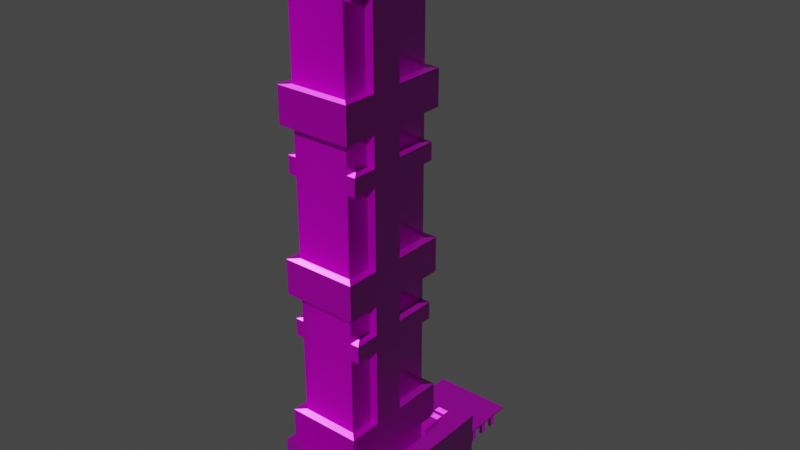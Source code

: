 # Source: Building_05.blend  (saved by Blender 3.0.23; exported with 4.5.12 LTS)
import bpy
from mathutils import Matrix  # noqa: F401  (used for matrix-valued properties, if any)

bpy.ops.wm.read_factory_settings(use_empty=True)
scene = bpy.context.scene
scene.name = 'Scene'

# ---- collections
col_collection = bpy.data.collections.new('Collection'); scene.collection.children.link(col_collection)

# ---- images (referenced by path relative to the original .blend; pixels are not part of the script)
import os
ASSET_DIR = os.environ.get("B2B_ASSET_DIR", "")  # directory of the original .blend (textures are referenced by path, not embedded)
HERE = os.path.dirname(os.path.abspath(__file__))  # packed textures are extracted next to this script under _unpacked/

def load_image(name, relpath, width, height, colorspace="sRGB"):
    """Load a texture the original file referenced (path relative to the .blend, or extracted next to this script)."""
    p = next((c for c in (os.path.join(HERE, relpath), os.path.join(ASSET_DIR, relpath)) if relpath and os.path.exists(c)), "")
    if p:
        img = bpy.data.images.load(p, check_existing=True)
        img.name = name
    else:  # same state as the original file: an image datablock whose file is absent (Cycles renders it pink)
        img = bpy.data.images.new(name, width, height)
        img.source = "FILE"
        img.filepath = "//" + (relpath or name)
    img.colorspace_settings.name = colorspace
    return img
img_textures_05_basecolor_png = load_image('Textures_05_BaseColor.png', 'Textures_05/Textures_05_BaseColor.png', 1024, 1024, 'sRGB')
img_textures_05_metallic_png = load_image('Textures_05_Metallic.png', 'Textures_05/Textures_05_Metallic.png', 1024, 1024, 'Non-Color')
img_textures_05_roughness_png = load_image('Textures_05_Roughness.png', 'Textures_05/Textures_05_Roughness.png', 1024, 1024, 'Non-Color')
img_textures_05_normal_png = load_image('Textures_05_Normal.png', 'Textures_05/Textures_05_Normal.png', 1024, 1024, 'Non-Color')

# ---- materials (node trees are filled in below, after node groups)
mat_m_arnold_building_05 = bpy.data.materials.new('M_Arnold_Building_05')
mat_m_arnold_building_05.use_transparent_shadow = False
mat_m_arnold_building_05.diffuse_color = (1.0, 1.0, 1.0, 1.0)
mat_m_arnold_building_05.roughness = 0.5528

# ---- material node trees
mat_m_arnold_building_05.use_nodes = True; mat_m_arnold_building_05.node_tree.nodes.clear()
_N = mat_m_arnold_building_05.node_tree.nodes; _L = mat_m_arnold_building_05.node_tree.links
n0 = _N.new('ShaderNodeNormalMap'); n0.name = 'Normal Map'; n0.location = (-300, -300)
n0.label = 'Normal/Map'
n1 = _N.new('ShaderNodeTexImage'); n1.name = 'Image Texture'; n1.location = (-480, 626)
n1.image = img_textures_05_basecolor_png
n2 = _N.new('ShaderNodeBsdfPrincipled'); n2.name = 'Principled BSDF'; n2.location = (19, 403)
n2.distribution = 'GGX'
n2.subsurface_method = 'BURLEY'
n2.inputs[3].default_value = 1.45
n2.inputs[27].default_value = (0.0, 0.0, 0.0, 1.0)
n2.inputs[28].default_value = 1.0
n3 = _N.new('ShaderNodeOutputMaterial'); n3.name = 'Material Output'; n3.location = (419, 419)
n4 = _N.new('ShaderNodeTexImage'); n4.name = 'Image Texture.002'; n4.location = (-837, 397)
n4.image = img_textures_05_metallic_png
n5 = _N.new('ShaderNodeTexImage'); n5.name = 'Image Texture.003'; n5.location = (-732, 3)
n5.image = img_textures_05_roughness_png
n6 = _N.new('ShaderNodeTexImage'); n6.name = 'Image Texture.001'; n6.location = (-706, -351)
n6.image = img_textures_05_normal_png
_L.new(n2.outputs[0], n3.inputs[0])
_L.new(n0.outputs[0], n2.inputs[5])
_L.new(n1.outputs[0], n2.inputs[0])
_L.new(n6.outputs[0], n0.inputs[1])
_L.new(n4.outputs[0], n2.inputs[1])
_L.new(n5.outputs[0], n2.inputs[2])
n3.is_active_output = True

# ---- world
world_world = bpy.data.worlds.new('World'); scene.world = world_world
world_world.use_nodes = True; world_world.node_tree.nodes.clear()
_N = world_world.node_tree.nodes; _L = world_world.node_tree.links
n0 = _N.new('ShaderNodeOutputWorld'); n0.name = 'World Output'; n0.location = (300, 300)
n1 = _N.new('ShaderNodeBackground'); n1.name = 'Background'; n1.location = (10, 300)
n1.inputs[0].default_value = (0.05088, 0.05088, 0.05088, 1.0)
_L.new(n1.outputs[0], n0.inputs[0])
n0.is_active_output = True
world_world.color = (0.05088, 0.05088, 0.05088)
world_world.use_sun_shadow = False
world_world.sun_shadow_jitter_overblur = 0.0

# ---- meshes
me_mesh = bpy.data.meshes.new('Mesh')
me_mesh.from_pydata([(2989.0, 3444.0, -130.7), (3147.0, 3444.0, -130.7), (2989.0, 3523.0, -130.7), (3147.0, 3523.0, -130.7), (2989.0, 3523.0, -357.1), (3147.0, 3523.0, -357.1), (2989.0, 3444.0, -357.1), (3147.0, 3444.0, -357.1), (3035.0, 3444.0, -53.6), (3035.0, 3444.0, -97.96), (3035.0, 3473.0, -53.6), (3035.0, 3473.0, -97.96), (2961.0, 3473.0, -53.6), (2961.0, 3473.0, -97.96), (2961.0, 3444.0, -53.6), (2961.0, 3444.0, -97.96), (3035.0, 3444.0, 12.4), (3035.0, 3444.0, -31.96), (3035.0, 3473.0, 12.4), (3035.0, 3473.0, -31.96), (2961.0, 3473.0, 12.4), (2961.0, 3473.0, -31.96), (2961.0, 3444.0, 12.4), (2961.0, 3444.0, -31.96), (2945.0, 3444.0, 12.4), (2945.0, 3444.0, -31.96), (2945.0, 3473.0, 12.4), (2945.0, 3473.0, -31.96), (2871.0, 3473.0, 12.4), (2871.0, 3473.0, -31.96), (2871.0, 3444.0, 12.4), (2871.0, 3444.0, -31.96), (2945.0, 3444.0, -53.6), (2945.0, 3444.0, -97.96), (2945.0, 3473.0, -53.6), (2945.0, 3473.0, -97.96), (2871.0, 3473.0, -53.6), (2871.0, 3473.0, -97.96), (2871.0, 3444.0, -53.6), (2871.0, 3444.0, -97.96), (3193.0, 3444.0, -30.09), (3193.0, 3444.0, 1.003), (3193.0, 3571.0, -30.09), (3193.0, 3571.0, 1.003), (3243.0, 3571.0, -30.09), (3243.0, 3571.0, 1.003), (3243.0, 3444.0, -30.09), (3243.0, 3444.0, 1.003), (3193.0, 3444.0, -88.09), (3193.0, 3444.0, -57.0), (3193.0, 3571.0, -88.09), (3193.0, 3571.0, -57.0), (3243.0, 3571.0, -88.09), (3243.0, 3571.0, -57.0), (3243.0, 3444.0, -88.09), (3243.0, 3444.0, -57.0), (3193.0, 3444.0, -146.1), (3193.0, 3444.0, -115.0), (3193.0, 3571.0, -146.1), (3193.0, 3571.0, -115.0), (3243.0, 3571.0, -146.1), (3243.0, 3571.0, -115.0), (3243.0, 3444.0, -146.1), (3243.0, 3444.0, -115.0), (3193.0, 3444.0, -204.1), (3193.0, 3444.0, -173.0), (3193.0, 3571.0, -204.1), (3193.0, 3571.0, -173.0), (3243.0, 3571.0, -204.1), (3243.0, 3571.0, -173.0), (3243.0, 3444.0, -204.1), (3243.0, 3444.0, -173.0), (3262.0, 3444.0, 56.95), (3192.0, 3444.0, 56.95), (3262.0, 3481.0, 56.95), (3192.0, 3481.0, 56.95), (3262.0, 3481.0, 135.4), (3192.0, 3481.0, 135.4), (3262.0, 3444.0, 135.4), (3192.0, 3444.0, 135.4), (3173.0, 3444.0, 56.95), (3103.0, 3444.0, 56.95), (3173.0, 3481.0, 56.95), (3103.0, 3481.0, 56.95), (3173.0, 3481.0, 135.4), (3103.0, 3481.0, 135.4), (3173.0, 3444.0, 135.4), (3103.0, 3444.0, 135.4), (3084.0, 3444.0, 56.95), (3014.0, 3444.0, 56.95), (3084.0, 3481.0, 56.95), (3014.0, 3481.0, 56.95), (3084.0, 3481.0, 135.4), (3014.0, 3481.0, 135.4), (3084.0, 3444.0, 135.4), (3014.0, 3444.0, 135.4), (3163.0, 331.4, -668.7), (3163.0, 331.4, -624.4), (3163.0, 347.4, -668.7), (3163.0, 347.4, -624.4), (3237.0, 347.4, -668.7), (3237.0, 347.4, -624.4), (3237.0, 331.4, -668.7), (3237.0, 331.4, -624.4), (3163.0, 331.4, -739.7), (3163.0, 331.4, -695.4), (3163.0, 347.4, -739.7), (3163.0, 347.4, -695.4), (3237.0, 347.4, -739.7), (3237.0, 347.4, -695.4), (3237.0, 331.4, -739.7), (3237.0, 331.4, -695.4), (3035.0, 331.4, -739.7), (3035.0, 331.4, -695.4), (3035.0, 347.4, -739.7), (3035.0, 347.4, -695.4), (3109.0, 347.4, -739.7), (3109.0, 347.4, -695.4), (3109.0, 331.4, -739.7), (3109.0, 331.4, -695.4), (2907.0, 331.4, -739.7), (2907.0, 331.4, -695.4), (2907.0, 347.4, -739.7), (2907.0, 347.4, -695.4), (2981.0, 347.4, -739.7), (2981.0, 347.4, -695.4), (2981.0, 331.4, -739.7), (2981.0, 331.4, -695.4), (3035.0, 331.4, -668.7), (3035.0, 331.4, -624.4), (3035.0, 347.4, -668.7), (3035.0, 347.4, -624.4), (3109.0, 347.4, -668.7), (3109.0, 347.4, -624.4), (3109.0, 331.4, -668.7), (3109.0, 331.4, -624.4), (2907.0, 331.4, -668.7), (2907.0, 331.4, -624.4), (2907.0, 347.4, -668.7), (2907.0, 347.4, -624.4), (2981.0, 347.4, -668.7), (2981.0, 347.4, -624.4), (2981.0, 331.4, -668.7), (2981.0, 331.4, -624.4), (3145.0, 331.4, -603.6), (3145.0, 331.4, -474.1), (3145.0, 361.1, -603.6), (3145.0, 361.1, -474.1), (3257.0, 361.1, -603.6), (3257.0, 361.1, -474.1), (3257.0, 331.4, -603.6), (3257.0, 331.4, -474.1), (3017.0, 331.4, -603.6), (3017.0, 331.4, -474.1), (3017.0, 361.1, -603.6), (3017.0, 361.1, -474.1), (3129.0, 361.1, -603.6), (3129.0, 361.1, -474.1), (3129.0, 331.4, -603.6), (3129.0, 331.4, -474.1), (2889.0, 331.4, -603.6), (2889.0, 331.4, -474.1), (2889.0, 361.1, -603.6), (2889.0, 361.1, -474.1), (3001.0, 361.1, -603.6), (3001.0, 361.1, -474.1), (3001.0, 331.4, -603.6), (3001.0, 331.4, -474.1), (3398.0, 147.9, -276.9), (3398.0, 147.9, -363.9), (3398.0, 183.3, -276.9), (3398.0, 183.3, -363.9), (3378.0, 183.3, -276.9), (3378.0, 183.3, -363.9), (3378.0, 147.9, -276.9), (3378.0, 147.9, -363.9), (2999.0, 153.1, 354.9), (3161.0, 153.1, 354.9), (2999.0, 190.1, 354.9), (3161.0, 190.1, 354.9), (2999.0, 190.1, 350.6), (3161.0, 190.1, 350.6), (2999.0, 153.1, 350.6), (3161.0, 153.1, 350.6), (3319.0, 3442.0, 158.9), (3319.0, 3442.0, -112.6), (3319.0, 3485.0, 158.9), (3319.0, 3485.0, -112.6), (3315.0, 3485.0, 161.0), (3315.0, 3485.0, -114.7), (3315.0, 3442.0, 161.0), (3315.0, 3442.0, -114.7), (2813.0, 139.7, -824.4), (3339.0, 139.7, -824.4), (2813.0, 148.3, -824.4), (3339.0, 148.3, -824.4), (2813.0, 148.3, -1237.0), (3339.0, 148.3, -1237.0), (2813.0, 139.7, -1237.0), (3339.0, 139.7, -1237.0), (3291.0, 139.7, -1204.0), (3269.0, 139.7, -1204.0), (3291.0, 7.629e-06, -1204.0), (3269.0, 7.629e-06, -1204.0), (3291.0, 7.629e-06, -1166.0), (3269.0, 7.629e-06, -1166.0), (3291.0, 139.7, -1166.0), (3269.0, 139.7, -1166.0), (3291.0, 139.7, -1100.0), (3269.0, 139.7, -1100.0), (3291.0, 7.629e-06, -1100.0), (3269.0, 7.629e-06, -1100.0), (3291.0, 7.629e-06, -1062.0), (3269.0, 7.629e-06, -1062.0), (3291.0, 139.7, -1062.0), (3269.0, 139.7, -1062.0), (3291.0, 139.7, -995.7), (3269.0, 139.7, -995.7), (3291.0, 7.629e-06, -995.7), (3269.0, 7.629e-06, -995.7), (3291.0, 7.629e-06, -958.3), (3269.0, 7.629e-06, -958.3), (3291.0, 139.7, -958.3), (3269.0, 139.7, -958.3), (3291.0, 139.7, -891.7), (3269.0, 139.7, -891.7), (3291.0, 7.629e-06, -891.7), (3269.0, 7.629e-06, -891.7), (3291.0, 7.629e-06, -854.3), (3269.0, 7.629e-06, -854.3), (3291.0, 139.7, -854.3), (3269.0, 139.7, -854.3), (2878.0, 139.7, -891.7), (2856.0, 139.7, -891.7), (2878.0, 7.629e-06, -891.7), (2856.0, 7.629e-06, -891.7), (2878.0, 7.629e-06, -854.3), (2856.0, 7.629e-06, -854.3), (2878.0, 139.7, -854.3), (2856.0, 139.7, -854.3), (2878.0, 139.7, -995.7), (2856.0, 139.7, -995.7), (2878.0, 7.629e-06, -995.7), (2856.0, 7.629e-06, -995.7), (2878.0, 7.629e-06, -958.3), (2856.0, 7.629e-06, -958.3), (2878.0, 139.7, -958.3), (2856.0, 139.7, -958.3), (2878.0, 139.7, -1100.0), (2856.0, 139.7, -1100.0), (2878.0, 7.629e-06, -1100.0), (2856.0, 7.629e-06, -1100.0), (2878.0, 7.629e-06, -1062.0), (2856.0, 7.629e-06, -1062.0), (2878.0, 139.7, -1062.0), (2856.0, 139.7, -1062.0), (2878.0, 139.7, -1204.0), (2856.0, 139.7, -1204.0), (2878.0, 7.629e-06, -1204.0), (2856.0, 7.629e-06, -1204.0), (2878.0, 7.629e-06, -1166.0), (2856.0, 7.629e-06, -1166.0), (2878.0, 139.7, -1166.0), (2856.0, 139.7, -1166.0), (2775.0, 0.0, 350.6), (3378.0, 0.0, 350.6), (2775.0, 331.4, 350.6), (3378.0, 331.4, 350.6), (2775.0, 331.4, -824.4), (3378.0, 331.4, -824.4), (2775.0, 0.0, -824.4), (3378.0, 0.0, -824.4), (3378.0, 331.4, -261.7), (2775.0, 331.4, -261.7), (2775.0, 0.0, -261.7), (3378.0, 0.0, -261.7), (3378.0, 331.4, 129.9), (2775.0, 331.4, 129.9), (2775.0, 0.0, 129.9), (3378.0, 0.0, 129.9), (2618.0, 0.0, -261.7), (2618.0, 0.0, 129.9), (2618.0, 331.4, 129.9), (2618.0, 331.4, -261.7), (3535.0, 0.0, 129.9), (3535.0, 331.4, 129.9), (3535.0, 0.0, -261.7), (3535.0, 331.4, -261.7), (2838.0, 1245.0, 205.6), (3315.0, 1245.0, 205.6), (2838.0, 1358.0, 205.6), (3315.0, 1358.0, 205.6), (2838.0, 1358.0, -427.4), (3315.0, 1358.0, -427.4), (2838.0, 1245.0, -427.4), (3315.0, 1245.0, -427.4), (2883.0, 1358.0, 144.7), (3269.0, 1358.0, 144.7), (3269.0, 1358.0, -366.5), (2883.0, 1358.0, -366.5), (2903.0, 1245.0, -366.5), (3250.0, 1245.0, -366.5), (3250.0, 1245.0, 144.7), (2903.0, 1245.0, 144.7), (2891.0, 331.2, 205.6), (3261.0, 331.2, 205.6), (2891.0, 1245.0, 205.6), (3261.0, 1245.0, 205.6), (2891.0, 1245.0, -427.4), (3261.0, 1245.0, -427.4), (2891.0, 331.2, -427.4), (3261.0, 331.2, -427.4), (3261.0, 1245.0, -152.3), (2891.0, 1245.0, -152.3), (2891.0, 331.2, -152.3), (3261.0, 331.2, -152.3), (3261.0, 1245.0, 49.93), (2891.0, 1245.0, 49.93), (2891.0, 331.2, 49.93), (3261.0, 331.2, 49.93), (3261.0, 744.1, 49.93), (3261.0, 744.1, 205.6), (2891.0, 744.1, 205.6), (2891.0, 744.1, 49.93), (2891.0, 744.1, -152.3), (2891.0, 744.1, -427.4), (3261.0, 744.1, -427.4), (3261.0, 744.1, -152.3), (3261.0, 518.7, 49.93), (3261.0, 518.7, 205.6), (2891.0, 518.7, 205.6), (2891.0, 518.7, 49.93), (2891.0, 518.7, -152.3), (2891.0, 518.7, -427.4), (3261.0, 518.7, -427.4), (3261.0, 518.7, -152.3), (2838.0, 331.4, -152.1), (2838.0, 331.4, 49.75), (2838.0, 518.9, 49.75), (2838.0, 518.9, -152.1), (3315.0, 518.9, -152.1), (3315.0, 518.9, 49.75), (3315.0, 331.4, 49.75), (3315.0, 331.4, -152.1), (2838.0, 744.0, 49.75), (2838.0, 744.0, -152.1), (2838.0, 1245.0, 49.75), (2838.0, 1245.0, -152.1), (3315.0, 744.0, 49.75), (3315.0, 1245.0, 49.75), (3315.0, 744.0, -152.1), (3315.0, 1245.0, -152.1), (3315.0, 518.9, 259.5), (3315.0, 744.0, 259.5), (2838.0, 518.9, 259.5), (2838.0, 744.0, 259.5), (2838.0, 518.9, -481.3), (2838.0, 744.0, -481.3), (3315.0, 744.0, -481.3), (3315.0, 518.9, -481.3), (2838.0, 2272.0, 205.6), (3315.0, 2272.0, 205.6), (2838.0, 2384.0, 205.6), (3315.0, 2384.0, 205.6), (2838.0, 2384.0, -427.4), (3315.0, 2384.0, -427.4), (2838.0, 2272.0, -427.4), (3315.0, 2272.0, -427.4), (2883.0, 2384.0, 144.7), (3269.0, 2384.0, 144.7), (3269.0, 2384.0, -366.5), (2883.0, 2384.0, -366.5), (2903.0, 2272.0, -366.5), (3250.0, 2272.0, -366.5), (3250.0, 2272.0, 144.7), (2903.0, 2272.0, 144.7), (2891.0, 1358.0, 205.6), (3261.0, 1358.0, 205.6), (2891.0, 2272.0, 205.6), (3261.0, 2272.0, 205.6), (2891.0, 2272.0, -427.4), (3261.0, 2272.0, -427.4), (2891.0, 1358.0, -427.4), (3261.0, 1358.0, -427.4), (3261.0, 2272.0, -152.3), (2891.0, 2272.0, -152.3), (2891.0, 1358.0, -152.3), (3261.0, 1358.0, -152.3), (3261.0, 2272.0, 49.93), (2891.0, 2272.0, 49.93), (2891.0, 1358.0, 49.93), (3261.0, 1358.0, 49.93), (3261.0, 1771.0, 49.93), (3261.0, 1771.0, 205.6), (2891.0, 1771.0, 205.6), (2891.0, 1771.0, 49.93), (2891.0, 1771.0, -152.3), (2891.0, 1771.0, -427.4), (3261.0, 1771.0, -427.4), (3261.0, 1771.0, -152.3), (3261.0, 1545.0, 49.93), (3261.0, 1545.0, 205.6), (2891.0, 1545.0, 205.6), (2891.0, 1545.0, 49.93), (2891.0, 1545.0, -152.3), (2891.0, 1545.0, -427.4), (3261.0, 1545.0, -427.4), (3261.0, 1545.0, -152.3), (2838.0, 1358.0, -152.1), (2838.0, 1358.0, 49.75), (2838.0, 1545.0, 49.75), (2838.0, 1545.0, -152.1), (3315.0, 1545.0, -152.1), (3315.0, 1545.0, 49.75), (3315.0, 1358.0, 49.75), (3315.0, 1358.0, -152.1), (2838.0, 1770.0, 49.75), (2838.0, 1770.0, -152.1), (2838.0, 2272.0, 49.75), (2838.0, 2272.0, -152.1), (3315.0, 1770.0, 49.75), (3315.0, 2272.0, 49.75), (3315.0, 1770.0, -152.1), (3315.0, 2272.0, -152.1), (3315.0, 1545.0, 259.5), (3315.0, 1770.0, 259.5), (2838.0, 1545.0, 259.5), (2838.0, 1770.0, 259.5), (2838.0, 1545.0, -481.3), (2838.0, 1770.0, -481.3), (3315.0, 1770.0, -481.3), (3315.0, 1545.0, -481.3), (2838.0, 3298.0, 205.6), (3315.0, 3298.0, 205.6), (2838.0, 3411.0, 205.6), (3315.0, 3411.0, 205.6), (2838.0, 3411.0, -427.4), (3315.0, 3411.0, -427.4), (2838.0, 3298.0, -427.4), (3315.0, 3298.0, -427.4), (2883.0, 3411.0, 144.7), (3269.0, 3411.0, 144.7), (3269.0, 3411.0, -366.5), (2883.0, 3411.0, -366.5), (2903.0, 3298.0, -366.5), (3250.0, 3298.0, -366.5), (3250.0, 3298.0, 144.7), (2903.0, 3298.0, 144.7), (2891.0, 2384.0, 205.6), (3261.0, 2384.0, 205.6), (2891.0, 3298.0, 205.6), (3261.0, 3298.0, 205.6), (2891.0, 3298.0, -427.4), (3261.0, 3298.0, -427.4), (2891.0, 2384.0, -427.4), (3261.0, 2384.0, -427.4), (3261.0, 3298.0, -152.3), (2891.0, 3298.0, -152.3), (2891.0, 2384.0, -152.3), (3261.0, 2384.0, -152.3), (3261.0, 3298.0, 49.93), (2891.0, 3298.0, 49.93), (2891.0, 2384.0, 49.93), (3261.0, 2384.0, 49.93), (3261.0, 2797.0, 49.93), (3261.0, 2797.0, 205.6), (2891.0, 2797.0, 205.6), (2891.0, 2797.0, 49.93), (2891.0, 2797.0, -152.3), (2891.0, 2797.0, -427.4), (3261.0, 2797.0, -427.4), (3261.0, 2797.0, -152.3), (3261.0, 2572.0, 49.93), (3261.0, 2572.0, 205.6), (2891.0, 2572.0, 205.6), (2891.0, 2572.0, 49.93), (2891.0, 2572.0, -152.3), (2891.0, 2572.0, -427.4), (3261.0, 2572.0, -427.4), (3261.0, 2572.0, -152.3), (2838.0, 2384.0, -152.1), (2838.0, 2384.0, 49.75), (2838.0, 2572.0, 49.75), (2838.0, 2572.0, -152.1), (3315.0, 2572.0, -152.1), (3315.0, 2572.0, 49.75), (3315.0, 2384.0, 49.75), (3315.0, 2384.0, -152.1), (2838.0, 2797.0, 49.75), (2838.0, 2797.0, -152.1), (2838.0, 3298.0, 49.75), (2838.0, 3298.0, -152.1), (3315.0, 2797.0, 49.75), (3315.0, 3298.0, 49.75), (3315.0, 2797.0, -152.1), (3315.0, 3298.0, -152.1), (3315.0, 2572.0, 259.5), (3315.0, 2797.0, 259.5), (2838.0, 2572.0, 259.5), (2838.0, 2797.0, 259.5), (2838.0, 2572.0, -481.3), (2838.0, 2797.0, -481.3), (3315.0, 2797.0, -481.3), (3315.0, 2572.0, -481.3), (2838.0, 3411.0, 205.6), (3315.0, 3411.0, 205.6), (2838.0, 3523.0, 205.6), (3315.0, 3523.0, 205.6), (2838.0, 3523.0, -427.4), (3315.0, 3523.0, -427.4), (2838.0, 3411.0, -427.4), (3315.0, 3411.0, -427.4), (2850.0, 3523.0, 192.7), (3301.0, 3523.0, 192.7), (3301.0, 3523.0, -414.5), (2850.0, 3523.0, -414.5), (2850.0, 3444.0, 192.7), (3301.0, 3444.0, 192.7), (3301.0, 3444.0, -414.5), (2850.0, 3444.0, -414.5)], [], [(0, 1, 3, 2), (2, 3, 5, 4), (4, 5, 7, 6), (1, 7, 5, 3), (6, 0, 2, 4), (8, 9, 11, 10), (10, 11, 13, 12), (12, 13, 15, 14), (9, 15, 13, 11), (14, 8, 10, 12), (16, 17, 19, 18), (18, 19, 21, 20), (20, 21, 23, 22), (17, 23, 21, 19), (22, 16, 18, 20), (24, 25, 27, 26), (26, 27, 29, 28), (28, 29, 31, 30), (25, 31, 29, 27), (30, 24, 26, 28), (32, 33, 35, 34), (34, 35, 37, 36), (36, 37, 39, 38), (33, 39, 37, 35), (38, 32, 34, 36), (40, 41, 43, 42), (42, 43, 45, 44), (44, 45, 47, 46), (41, 47, 45, 43), (46, 40, 42, 44), (48, 49, 51, 50), (50, 51, 53, 52), (52, 53, 55, 54), (49, 55, 53, 51), (54, 48, 50, 52), (56, 57, 59, 58), (58, 59, 61, 60), (60, 61, 63, 62), (57, 63, 61, 59), (62, 56, 58, 60), (64, 65, 67, 66), (66, 67, 69, 68), (68, 69, 71, 70), (65, 71, 69, 67), (70, 64, 66, 68), (72, 73, 75, 74), (74, 75, 77, 76), (76, 77, 79, 78), (73, 79, 77, 75), (78, 72, 74, 76), (80, 81, 83, 82), (82, 83, 85, 84), (84, 85, 87, 86), (81, 87, 85, 83), (86, 80, 82, 84), (88, 89, 91, 90), (90, 91, 93, 92), (92, 93, 95, 94), (89, 95, 93, 91), (94, 88, 90, 92), (96, 97, 99, 98), (98, 99, 101, 100), (100, 101, 103, 102), (97, 103, 101, 99), (102, 96, 98, 100), (104, 105, 107, 106), (106, 107, 109, 108), (108, 109, 111, 110), (105, 111, 109, 107), (110, 104, 106, 108), (112, 113, 115, 114), (114, 115, 117, 116), (116, 117, 119, 118), (113, 119, 117, 115), (118, 112, 114, 116), (120, 121, 123, 122), (122, 123, 125, 124), (124, 125, 127, 126), (121, 127, 125, 123), (126, 120, 122, 124), (128, 129, 131, 130), (130, 131, 133, 132), (132, 133, 135, 134), (129, 135, 133, 131), (134, 128, 130, 132), (136, 137, 139, 138), (138, 139, 141, 140), (140, 141, 143, 142), (137, 143, 141, 139), (142, 136, 138, 140), (144, 145, 147, 146), (146, 147, 149, 148), (148, 149, 151, 150), (145, 151, 149, 147), (150, 144, 146, 148), (152, 153, 155, 154), (154, 155, 157, 156), (156, 157, 159, 158), (153, 159, 157, 155), (158, 152, 154, 156), (160, 161, 163, 162), (162, 163, 165, 164), (164, 165, 167, 166), (161, 167, 165, 163), (166, 160, 162, 164), (168, 169, 171, 170), (170, 171, 173, 172), (174, 175, 169, 168), (169, 175, 173, 171), (174, 168, 170, 172), (176, 177, 179, 178), (178, 179, 181, 180), (182, 183, 177, 176), (177, 183, 181, 179), (182, 176, 178, 180), (184, 185, 187, 186), (186, 187, 189, 188), (190, 191, 185, 184), (185, 191, 189, 187), (190, 184, 186, 188), (194, 195, 197, 196), (196, 197, 199, 198), (198, 199, 193, 192), (193, 199, 197, 195), (198, 192, 194, 196), (200, 202, 203, 201), (204, 206, 207, 205), (201, 203, 205, 207), (206, 204, 202, 200), (208, 210, 211, 209), (212, 214, 215, 213), (209, 211, 213, 215), (214, 212, 210, 208), (216, 218, 219, 217), (220, 222, 223, 221), (217, 219, 221, 223), (222, 220, 218, 216), (224, 226, 227, 225), (228, 230, 231, 229), (225, 227, 229, 231), (230, 228, 226, 224), (232, 234, 235, 233), (236, 238, 239, 237), (233, 235, 237, 239), (238, 236, 234, 232), (240, 242, 243, 241), (244, 246, 247, 245), (241, 243, 245, 247), (246, 244, 242, 240), (248, 250, 251, 249), (252, 254, 255, 253), (249, 251, 253, 255), (254, 252, 250, 248), (256, 258, 259, 257), (260, 262, 263, 261), (257, 259, 261, 263), (262, 260, 258, 256), (264, 265, 267, 266), (266, 267, 276, 277), (268, 269, 271, 270), (265, 279, 276, 267), (278, 264, 266, 277), (273, 272, 269, 268), (270, 274, 273, 268), (272, 275, 271, 269), (277, 276, 272, 273), (280, 281, 282, 283), (285, 284, 286, 287), (278, 277, 282, 281), (277, 273, 283, 282), (273, 274, 280, 283), (276, 279, 284, 285), (275, 272, 287, 286), (272, 276, 285, 287), (288, 289, 291, 290), (292, 293, 295, 294), (289, 295, 293, 291), (294, 288, 290, 292), (290, 291, 297, 296), (291, 293, 298, 297), (293, 292, 299, 298), (292, 290, 296, 299), (294, 295, 301, 300), (295, 289, 302, 301), (289, 288, 303, 302), (288, 294, 300, 303), (304, 305, 329, 330), (333, 334, 311, 310), (305, 319, 328, 329), (318, 304, 330, 331), (310, 314, 332, 333), (335, 315, 311, 334), (336, 337, 338, 339), (340, 341, 342, 343), (321, 320, 316, 307), (322, 321, 307, 306), (323, 322, 306, 317), (345, 344, 346, 347), (325, 324, 313, 308), (308, 309, 326, 325), (312, 327, 326, 309), (349, 348, 350, 351), (352, 341, 348, 353), (354, 352, 353, 355), (338, 354, 355, 344), (339, 338, 344, 345), (356, 339, 345, 357), (357, 358, 359, 356), (350, 340, 359, 358), (350, 348, 341, 340), (318, 331, 338, 337), (332, 314, 336, 339), (328, 319, 342, 341), (315, 335, 340, 343), (323, 317, 346, 344), (313, 324, 345, 347), (316, 320, 348, 349), (327, 312, 351, 350), (329, 328, 341, 352), (320, 321, 353, 348), (330, 329, 352, 354), (321, 322, 355, 353), (331, 330, 354, 338), (322, 323, 344, 355), (333, 332, 339, 356), (324, 325, 357, 345), (325, 326, 358, 357), (334, 333, 356, 359), (335, 334, 359, 340), (326, 327, 350, 358), (360, 361, 363, 362), (364, 365, 367, 366), (361, 367, 365, 363), (366, 360, 362, 364), (362, 363, 369, 368), (363, 365, 370, 369), (365, 364, 371, 370), (364, 362, 368, 371), (366, 367, 373, 372), (367, 361, 374, 373), (361, 360, 375, 374), (360, 366, 372, 375), (376, 377, 401, 402), (405, 406, 383, 382), (377, 391, 400, 401), (390, 376, 402, 403), (382, 386, 404, 405), (407, 387, 383, 406), (408, 409, 410, 411), (412, 413, 414, 415), (393, 392, 388, 379), (394, 393, 379, 378), (395, 394, 378, 389), (417, 416, 418, 419), (397, 396, 385, 380), (380, 381, 398, 397), (384, 399, 398, 381), (421, 420, 422, 423), (424, 413, 420, 425), (426, 424, 425, 427), (410, 426, 427, 416), (411, 410, 416, 417), (428, 411, 417, 429), (429, 430, 431, 428), (422, 412, 431, 430), (422, 420, 413, 412), (390, 403, 410, 409), (404, 386, 408, 411), (400, 391, 414, 413), (387, 407, 412, 415), (395, 389, 418, 416), (385, 396, 417, 419), (388, 392, 420, 421), (399, 384, 423, 422), (401, 400, 413, 424), (392, 393, 425, 420), (402, 401, 424, 426), (393, 394, 427, 425), (403, 402, 426, 410), (394, 395, 416, 427), (405, 404, 411, 428), (396, 397, 429, 417), (397, 398, 430, 429), (406, 405, 428, 431), (407, 406, 431, 412), (398, 399, 422, 430), (432, 433, 435, 434), (436, 437, 439, 438), (433, 439, 437, 435), (438, 432, 434, 436), (434, 435, 441, 440), (435, 437, 442, 441), (437, 436, 443, 442), (436, 434, 440, 443), (438, 439, 445, 444), (439, 433, 446, 445), (433, 432, 447, 446), (432, 438, 444, 447), (448, 449, 473, 474), (477, 478, 455, 454), (449, 463, 472, 473), (462, 448, 474, 475), (454, 458, 476, 477), (479, 459, 455, 478), (480, 481, 482, 483), (484, 485, 486, 487), (465, 464, 460, 451), (466, 465, 451, 450), (467, 466, 450, 461), (489, 488, 490, 491), (469, 468, 457, 452), (452, 453, 470, 469), (456, 471, 470, 453), (493, 492, 494, 495), (496, 485, 492, 497), (498, 496, 497, 499), (482, 498, 499, 488), (483, 482, 488, 489), (500, 483, 489, 501), (501, 502, 503, 500), (494, 484, 503, 502), (494, 492, 485, 484), (462, 475, 482, 481), (476, 458, 480, 483), (472, 463, 486, 485), (459, 479, 484, 487), (467, 461, 490, 488), (457, 468, 489, 491), (460, 464, 492, 493), (471, 456, 495, 494), (473, 472, 485, 496), (464, 465, 497, 492), (474, 473, 496, 498), (465, 466, 499, 497), (475, 474, 498, 482), (466, 467, 488, 499), (477, 476, 483, 500), (468, 469, 501, 489), (469, 470, 502, 501), (478, 477, 500, 503), (479, 478, 503, 484), (470, 471, 494, 502), (504, 505, 507, 506), (516, 517, 518, 519), (508, 509, 511, 510), (505, 511, 509, 507), (510, 504, 506, 508), (506, 507, 513, 512), (507, 509, 514, 513), (509, 508, 515, 514), (508, 506, 512, 515), (512, 513, 517, 516), (513, 514, 518, 517), (514, 515, 519, 518), (515, 512, 516, 519)])
me_mesh.polygons.foreach_set('use_smooth', [True] * 355)
_k = set([(0, 2), (1, 3), (2, 3), (2, 4), (3, 5), (4, 5), (4, 6), (5, 7), (8, 10), (9, 11), (10, 11), (10, 12), (11, 13), (12, 13), (12, 14), (13, 15), (16, 18), (17, 19), (18, 19), (18, 20), (19, 21), (20, 21), (20, 22), (21, 23), (24, 26), (25, 27), (26, 27), (26, 28), (27, 29), (28, 29), (28, 30), (29, 31), (32, 34), (33, 35), (34, 35), (34, 36), (35, 37), (36, 37), (36, 38), (37, 39), (40, 42), (41, 43), (42, 43), (42, 44), (43, 45), (44, 45), (44, 46), (45, 47), (48, 50), (49, 51), (50, 51), (50, 52), (51, 53), (52, 53), (52, 54), (53, 55), (56, 58), (57, 59), (58, 59), (58, 60), (59, 61), (60, 61), (60, 62), (61, 63), (64, 66), (65, 67), (66, 67), (66, 68), (67, 69), (68, 69), (68, 70), (69, 71), (72, 74), (73, 75), (74, 75), (74, 76), (75, 77), (76, 77), (76, 78), (77, 79), (80, 82), (81, 83), (82, 83), (82, 84), (83, 85), (84, 85), (84, 86), (85, 87), (88, 90), (89, 91), (90, 91), (90, 92), (91, 93), (92, 93), (92, 94), (93, 95), (96, 98), (97, 99), (98, 99), (98, 100), (99, 101), (100, 101), (100, 102), (101, 103), (104, 106), (105, 107), (106, 107), (106, 108), (107, 109), (108, 109), (108, 110), (109, 111), (112, 114), (113, 115), (114, 115), (114, 116), (115, 117), (116, 117), (116, 118), (117, 119), (120, 122), (121, 123), (122, 123), (122, 124), (123, 125), (124, 125), (124, 126), (125, 127), (128, 130), (129, 131), (130, 131), (130, 132), (131, 133), (132, 133), (132, 134), (133, 135), (136, 138), (137, 139), (138, 139), (138, 140), (139, 141), (140, 141), (140, 142), (141, 143), (144, 146), (145, 147), (146, 147), (146, 148), (147, 149), (148, 149), (148, 150), (149, 151), (152, 154), (153, 155), (154, 155), (154, 156), (155, 157), (156, 157), (156, 158), (157, 159), (160, 162), (161, 163), (162, 163), (162, 164), (163, 165), (164, 165), (164, 166), (165, 167), (168, 169), (168, 170), (168, 174), (169, 171), (169, 175), (170, 171), (170, 172), (171, 173), (176, 177), (176, 178), (176, 182), (177, 179), (177, 183), (178, 179), (178, 180), (179, 181), (184, 185), (184, 186), (184, 190), (185, 187), (185, 191), (186, 187), (186, 188), (187, 189), (192, 198), (193, 199), (194, 196), (195, 197), (196, 197), (196, 198), (197, 199), (198, 199), (200, 202), (201, 203), (204, 206), (205, 207), (208, 210), (209, 211), (212, 214), (213, 215), (216, 218), (217, 219), (220, 222), (221, 223), (224, 226), (225, 227), (228, 230), (229, 231), (232, 234), (233, 235), (236, 238), (237, 239), (240, 242), (241, 243), (244, 246), (245, 247), (248, 250), (249, 251), (252, 254), (253, 255), (256, 258), (257, 259), (260, 262), (261, 263), (264, 266), (265, 267), (266, 267), (266, 277), (267, 276), (268, 269), (268, 270), (268, 273), (269, 271), (269, 272), (272, 275), (272, 287), (273, 274), (273, 283), (276, 279), (276, 285), (277, 278), (277, 282), (280, 283), (281, 282), (282, 283), (284, 285), (285, 287), (286, 287), (288, 289), (288, 290), (288, 294), (289, 291), (289, 295), (290, 291), (290, 292), (291, 293), (292, 293), (292, 294), (293, 295), (294, 295), (304, 330), (305, 329), (306, 322), (307, 321), (308, 325), (309, 326), (310, 333), (311, 334), (312, 327), (313, 324), (314, 332), (315, 335), (316, 320), (317, 323), (318, 331), (319, 328), (320, 321), (320, 348), (321, 322), (322, 323), (323, 344), (324, 325), (324, 345), (325, 326), (326, 327), (327, 350), (328, 329), (328, 341), (329, 330), (330, 331), (331, 338), (332, 333), (332, 339), (333, 334), (334, 335), (335, 340), (336, 339), (337, 338), (338, 354), (339, 356), (340, 343), (340, 359), (341, 342), (341, 352), (344, 346), (344, 355), (345, 347), (345, 357), (348, 349), (348, 353), (350, 351), (350, 358), (352, 353), (352, 354), (353, 355), (354, 355), (356, 357), (356, 359), (357, 358), (358, 359), (360, 361), (360, 362), (360, 366), (361, 363), (361, 367), (362, 363), (362, 364), (363, 365), (364, 365), (364, 366), (365, 367), (366, 367), (376, 402), (377, 401), (378, 394), (379, 393), (380, 397), (381, 398), (382, 405), (383, 406), (384, 399), (385, 396), (386, 404), (387, 407), (388, 392), (389, 395), (390, 403), (391, 400), (392, 393), (392, 420), (393, 394), (394, 395), (395, 416), (396, 397), (396, 417), (397, 398), (398, 399), (399, 422), (400, 401), (400, 413), (401, 402), (402, 403), (403, 410), (404, 405), (404, 411), (405, 406), (406, 407), (407, 412), (408, 411), (409, 410), (410, 426), (411, 428), (412, 415), (412, 431), (413, 414), (413, 424), (416, 418), (416, 427), (417, 419), (417, 429), (420, 421), (420, 425), (422, 423), (422, 430), (424, 425), (424, 426), (425, 427), (426, 427), (428, 429), (428, 431), (429, 430), (430, 431), (432, 433), (432, 434), (432, 438), (433, 435), (433, 439), (434, 435), (434, 436), (435, 437), (436, 437), (436, 438), (437, 439), (438, 439), (448, 474), (449, 473), (450, 466), (451, 465), (452, 469), (453, 470), (454, 477), (455, 478), (456, 471), (457, 468), (458, 476), (459, 479), (460, 464), (461, 467), (462, 475), (463, 472), (464, 465), (464, 492), (465, 466), (466, 467), (467, 488), (468, 469), (468, 489), (469, 470), (470, 471), (471, 494), (472, 473), (472, 485), (473, 474), (474, 475), (475, 482), (476, 477), (476, 483), (477, 478), (478, 479), (479, 484), (480, 483), (481, 482), (482, 498), (483, 500), (484, 487), (484, 503), (485, 486), (485, 496), (488, 490), (488, 499), (489, 491), (489, 501), (492, 493), (492, 497), (494, 495), (494, 502), (496, 497), (496, 498), (497, 499), (498, 499), (500, 501), (500, 503), (501, 502), (502, 503), (504, 506), (505, 507), (506, 507), (506, 508), (507, 509), (508, 509), (508, 510), (509, 511), (512, 513), (512, 515), (512, 516), (513, 514), (513, 517), (514, 515), (514, 518), (515, 519), (516, 517), (516, 519), (517, 518), (518, 519)])
me_mesh.attributes.new('sharp_edge', 'BOOLEAN', 'EDGE').data.foreach_set('value', [ (min(e.vertices), max(e.vertices)) in _k for e in me_mesh.edges])
_uv = me_mesh.uv_layers.new(name='map1')
_uv.uv.foreach_set('vector', [0.8221, 0.2653, 0.8894, 0.2653, 0.8894, 0.2833, 0.8221, 0.2833, 0.8733, 0.3642, 0.8733, 0.297, 0.9696, 0.297, 0.9696, 0.3642, 0.8894, 0.2833, 0.8221, 0.2833, 0.8221, 0.2653, 0.8894, 0.2653, 0.8894, 0.2653, 0.9856, 0.2653, 0.9856, 0.2833, 0.8894, 0.2833, 0.8894, 0.2653, 0.9856, 0.2653, 0.9856, 0.2833, 0.8894, 0.2833, 0.8967, 0.7599, 0.9604, 0.7599, 0.9604, 0.7791, 0.8967, 0.7791, 0.8286, 0.8529, 0.8286, 0.7892, 0.9346, 0.7892, 0.9346, 0.8529, 0.9604, 0.7791, 0.8967, 0.7791, 0.8967, 0.7599, 0.9604, 0.7599, 0.7908, 0.7599, 0.8967, 0.7599, 0.8967, 0.7791, 0.7908, 0.7791, 0.7908, 0.7599, 0.8967, 0.7599, 0.8967, 0.7791, 0.7908, 0.7791, 0.8967, 0.7599, 0.9604, 0.7599, 0.9604, 0.7791, 0.8967, 0.7791, 0.8286, 0.8529, 0.8286, 0.7892, 0.9346, 0.7892, 0.9346, 0.8529, 0.9604, 0.7791, 0.8967, 0.7791, 0.8967, 0.7599, 0.9604, 0.7599, 0.7908, 0.7599, 0.8967, 0.7599, 0.8967, 0.7791, 0.7908, 0.7791, 0.7908, 0.7599, 0.8967, 0.7599, 0.8967, 0.7791, 0.7908, 0.7791, 0.8967, 0.7599, 0.9604, 0.7599, 0.9604, 0.7791, 0.8967, 0.7791, 0.8286, 0.8529, 0.8286, 0.7892, 0.9346, 0.7892, 0.9346, 0.8529, 0.9604, 0.7791, 0.8967, 0.7791, 0.8967, 0.7599, 0.9604, 0.7599, 0.7908, 0.7599, 0.8967, 0.7599, 0.8967, 0.7791, 0.7908, 0.7791, 0.7908, 0.7599, 0.8967, 0.7599, 0.8967, 0.7791, 0.7908, 0.7791, 0.8967, 0.7599, 0.9604, 0.7599, 0.9604, 0.7791, 0.8967, 0.7791, 0.8286, 0.8529, 0.8286, 0.7892, 0.9346, 0.7892, 0.9346, 0.8529, 0.9604, 0.7791, 0.8967, 0.7791, 0.8967, 0.7599, 0.9604, 0.7599, 0.7908, 0.7599, 0.8967, 0.7599, 0.8967, 0.7791, 0.7908, 0.7791, 0.7908, 0.7599, 0.8967, 0.7599, 0.8967, 0.7791, 0.7908, 0.7791, 0.9287, 0.6194, 0.9615, 0.6194, 0.9615, 0.6909, 0.9287, 0.6909, 0.8763, 0.7255, 0.8763, 0.6926, 0.9297, 0.6926, 0.9297, 0.7255, 0.9615, 0.6909, 0.9287, 0.6909, 0.9287, 0.6194, 0.9615, 0.6194, 0.8753, 0.6194, 0.9287, 0.6194, 0.9287, 0.6909, 0.8753, 0.6909, 0.8753, 0.6194, 0.9287, 0.6194, 0.9287, 0.6909, 0.8753, 0.6909, 0.9287, 0.6194, 0.9615, 0.6194, 0.9615, 0.6909, 0.9287, 0.6909, 0.8763, 0.7255, 0.8763, 0.6926, 0.9297, 0.6926, 0.9297, 0.7255, 0.9615, 0.6909, 0.9287, 0.6909, 0.9287, 0.6194, 0.9615, 0.6194, 0.8753, 0.6194, 0.9287, 0.6194, 0.9287, 0.6909, 0.8753, 0.6909, 0.8753, 0.6194, 0.9287, 0.6194, 0.9287, 0.6909, 0.8753, 0.6909, 0.9287, 0.6194, 0.9615, 0.6194, 0.9615, 0.6909, 0.9287, 0.6909, 0.8763, 0.7255, 0.8763, 0.6926, 0.9297, 0.6926, 0.9297, 0.7255, 0.9615, 0.6909, 0.9287, 0.6909, 0.9287, 0.6194, 0.9615, 0.6194, 0.8753, 0.6194, 0.9287, 0.6194, 0.9287, 0.6909, 0.8753, 0.6909, 0.8753, 0.6194, 0.9287, 0.6194, 0.9287, 0.6909, 0.8753, 0.6909, 0.9287, 0.6194, 0.9615, 0.6194, 0.9615, 0.6909, 0.9287, 0.6909, 0.8763, 0.7255, 0.8763, 0.6926, 0.9297, 0.6926, 0.9297, 0.7255, 0.9615, 0.6909, 0.9287, 0.6909, 0.9287, 0.6194, 0.9615, 0.6194, 0.8753, 0.6194, 0.9287, 0.6194, 0.9287, 0.6909, 0.8753, 0.6909, 0.8753, 0.6194, 0.9287, 0.6194, 0.9287, 0.6909, 0.8753, 0.6909, 0.9099, 0.8813, 0.9772, 0.8813, 0.9772, 0.8991, 0.9099, 0.8991, 0.9456, 0.9131, 0.9456, 0.9804, 0.8336, 0.9804, 0.8336, 0.9131, 0.9772, 0.8991, 0.9099, 0.8991, 0.9099, 0.8813, 0.9772, 0.8813, 0.798, 0.8813, 0.9099, 0.8813, 0.9099, 0.8991, 0.798, 0.8991, 0.7979, 0.8813, 0.9099, 0.8813, 0.9099, 0.8991, 0.7979, 0.8991, 0.9099, 0.8813, 0.9772, 0.8813, 0.9772, 0.8991, 0.9099, 0.8991, 0.9456, 0.9131, 0.9456, 0.9804, 0.8336, 0.9804, 0.8336, 0.9131, 0.9772, 0.8991, 0.9099, 0.8991, 0.9099, 0.8813, 0.9772, 0.8813, 0.798, 0.8813, 0.9099, 0.8813, 0.9099, 0.8991, 0.798, 0.8991, 0.7979, 0.8813, 0.9099, 0.8813, 0.9099, 0.8991, 0.7979, 0.8991, 0.9099, 0.8813, 0.9772, 0.8813, 0.9772, 0.8991, 0.9099, 0.8991, 0.9456, 0.9131, 0.9456, 0.9804, 0.8336, 0.9804, 0.8336, 0.9131, 0.9772, 0.8991, 0.9099, 0.8991, 0.9099, 0.8813, 0.9772, 0.8813, 0.798, 0.8813, 0.9099, 0.8813, 0.9099, 0.8991, 0.798, 0.8991, 0.7979, 0.8813, 0.9099, 0.8813, 0.9099, 0.8991, 0.7979, 0.8991, 0.9175, 0.3873, 0.9848, 0.3873, 0.9848, 0.4003, 0.9175, 0.4003, 0.8387, 0.4807, 0.8387, 0.4134, 0.9507, 0.4134, 0.9507, 0.4807, 0.9848, 0.4003, 0.9175, 0.4003, 0.9175, 0.3873, 0.9848, 0.3873, 0.8055, 0.3873, 0.9175, 0.3873, 0.9175, 0.4003, 0.8055, 0.4003, 0.8055, 0.3873, 0.9175, 0.3873, 0.9175, 0.4003, 0.8055, 0.4003, 0.9175, 0.3873, 0.9848, 0.3873, 0.9848, 0.4003, 0.9175, 0.4003, 0.8387, 0.4807, 0.8387, 0.4134, 0.9507, 0.4134, 0.9507, 0.4807, 0.9848, 0.4003, 0.9175, 0.4003, 0.9175, 0.3873, 0.9848, 0.3873, 0.8055, 0.3873, 0.9175, 0.3873, 0.9175, 0.4003, 0.8055, 0.4003, 0.8055, 0.3873, 0.9175, 0.3873, 0.9175, 0.4003, 0.8055, 0.4003, 0.9175, 0.3873, 0.9848, 0.3873, 0.9848, 0.4003, 0.9175, 0.4003, 0.8387, 0.4807, 0.8387, 0.4134, 0.9507, 0.4134, 0.9507, 0.4807, 0.9848, 0.4003, 0.9175, 0.4003, 0.9175, 0.3873, 0.9848, 0.3873, 0.8055, 0.3873, 0.9175, 0.3873, 0.9175, 0.4003, 0.8055, 0.4003, 0.8055, 0.3873, 0.9175, 0.3873, 0.9175, 0.4003, 0.8055, 0.4003, 0.9175, 0.3873, 0.9848, 0.3873, 0.9848, 0.4003, 0.9175, 0.4003, 0.8387, 0.4807, 0.8387, 0.4134, 0.9507, 0.4134, 0.9507, 0.4807, 0.9848, 0.4003, 0.9175, 0.4003, 0.9175, 0.3873, 0.9848, 0.3873, 0.8055, 0.3873, 0.9175, 0.3873, 0.9175, 0.4003, 0.8055, 0.4003, 0.8055, 0.3873, 0.9175, 0.3873, 0.9175, 0.4003, 0.8055, 0.4003, 0.9175, 0.3873, 0.9848, 0.3873, 0.9848, 0.4003, 0.9175, 0.4003, 0.8387, 0.4807, 0.8387, 0.4134, 0.9507, 0.4134, 0.9507, 0.4807, 0.9848, 0.4003, 0.9175, 0.4003, 0.9175, 0.3873, 0.9848, 0.3873, 0.8055, 0.3873, 0.9175, 0.3873, 0.9175, 0.4003, 0.8055, 0.4003, 0.8055, 0.3873, 0.9175, 0.3873, 0.9175, 0.4003, 0.8055, 0.4003, 0.9175, 0.3873, 0.9848, 0.3873, 0.9848, 0.4003, 0.9175, 0.4003, 0.8387, 0.4807, 0.8387, 0.4134, 0.9507, 0.4134, 0.9507, 0.4807, 0.9848, 0.4003, 0.9175, 0.4003, 0.9175, 0.3873, 0.9848, 0.3873, 0.8055, 0.3873, 0.9175, 0.3873, 0.9175, 0.4003, 0.8055, 0.4003, 0.8055, 0.3873, 0.9175, 0.3873, 0.9175, 0.4003, 0.8055, 0.4003, 0.8739, 0.1465, 0.9619, 0.1465, 0.9619, 0.1604, 0.8739, 0.1604, 0.8688, 0.1741, 0.9569, 0.1741, 0.9569, 0.2503, 0.8688, 0.2503, 0.9619, 0.1604, 0.8738, 0.1604, 0.8738, 0.1465, 0.9619, 0.1465, 0.7976, 0.1465, 0.8738, 0.1465, 0.8738, 0.1604, 0.7976, 0.1604, 0.7976, 0.1465, 0.8739, 0.1465, 0.8739, 0.1604, 0.7976, 0.1604, 0.8739, 0.1465, 0.9619, 0.1465, 0.9619, 0.1604, 0.8739, 0.1604, 0.8688, 0.1741, 0.9569, 0.1741, 0.9569, 0.2503, 0.8688, 0.2503, 0.9619, 0.1604, 0.8738, 0.1604, 0.8738, 0.1465, 0.9619, 0.1465, 0.7976, 0.1465, 0.8738, 0.1465, 0.8738, 0.1604, 0.7976, 0.1604, 0.7976, 0.1465, 0.8739, 0.1465, 0.8739, 0.1604, 0.7976, 0.1604, 0.8739, 0.1465, 0.9619, 0.1465, 0.9619, 0.1604, 0.8739, 0.1604, 0.8688, 0.1741, 0.9569, 0.1741, 0.9569, 0.2503, 0.8688, 0.2503, 0.9619, 0.1604, 0.8738, 0.1604, 0.8738, 0.1465, 0.9619, 0.1465, 0.7976, 0.1465, 0.8738, 0.1465, 0.8738, 0.1604, 0.7976, 0.1604, 0.7976, 0.1465, 0.8739, 0.1465, 0.8739, 0.1604, 0.7976, 0.1604, 0.8636, 0.5446, 0.9743, 0.5446, 0.9743, 0.5897, 0.8636, 0.5897, 0.9401, 0.5287, 0.8294, 0.5287, 0.8294, 0.5028, 0.9401, 0.5028, 0.8293, 0.5028, 0.9401, 0.5028, 0.9401, 0.5287, 0.8293, 0.5287, 0.9401, 0.5287, 0.9401, 0.5028, 0.9852, 0.5028, 0.9852, 0.5287, 0.9852, 0.5028, 0.9852, 0.5287, 0.9401, 0.5287, 0.9401, 0.5028, 0.789, 0.08832, 0.9471, 0.08832, 0.9471, 0.1246, 0.789, 0.1246, 0.789, 0.1246, 0.9471, 0.1246, 0.9471, 0.1288, 0.789, 0.1288, 0.789, 0.0841, 0.9471, 0.0841, 0.9471, 0.08832, 0.789, 0.08832, 0.9471, 0.08832, 0.9514, 0.08832, 0.9514, 0.1246, 0.9471, 0.1246, 0.7848, 0.08832, 0.789, 0.08832, 0.789, 0.1246, 0.7848, 0.1246, 0.7234, 0.02539, 0.966, 0.02539, 0.966, 0.06372, 0.7234, 0.06372, 0.7234, 0.06372, 0.966, 0.06372, 0.9601, 0.06742, 0.7293, 0.06742, 0.7215, 0.02157, 0.9679, 0.02157, 0.966, 0.02539, 0.7234, 0.02539, 0.966, 0.02539, 0.9688, 0.02523, 0.9651, 0.07028, 0.966, 0.06372, 0.7209, 0.02507, 0.7234, 0.02539, 0.7234, 0.06372, 0.7209, 0.064, 0.6992, 0.3579, 0.6992, 0.2446, 0.7881, 0.2446, 0.7881, 0.3579, 0.7881, 0.3579, 0.7881, 0.2446, 0.7899, 0.2446, 0.7899, 0.3579, 0.5956, 0.3585, 0.5956, 0.2453, 0.6844, 0.2453, 0.6844, 0.3585, 0.6992, 0.2428, 0.7881, 0.2428, 0.7881, 0.2446, 0.6992, 0.2446, 0.7881, 0.3597, 0.6992, 0.3597, 0.6992, 0.3579, 0.7881, 0.3579, 0.7603, 0.6634, 0.7603, 0.6106, 0.7524, 0.6106, 0.7524, 0.6634, 0.7734, 0.6106, 0.7734, 0.6634, 0.7813, 0.6634, 0.7813, 0.6106, 0.7524, 0.6634, 0.7524, 0.6106, 0.7392, 0.6106, 0.7392, 0.6634, 0.7734, 0.6634, 0.7734, 0.6106, 0.7603, 0.6106, 0.7603, 0.6634, 0.7603, 0.6634, 0.7603, 0.6106, 0.7524, 0.6106, 0.7524, 0.6634, 0.7734, 0.6106, 0.7734, 0.6634, 0.7813, 0.6634, 0.7813, 0.6106, 0.7524, 0.6634, 0.7524, 0.6106, 0.7392, 0.6106, 0.7392, 0.6634, 0.7734, 0.6634, 0.7734, 0.6106, 0.7603, 0.6106, 0.7603, 0.6634, 0.7603, 0.6634, 0.7603, 0.6106, 0.7524, 0.6106, 0.7524, 0.6634, 0.7734, 0.6106, 0.7734, 0.6634, 0.7813, 0.6634, 0.7813, 0.6106, 0.7524, 0.6634, 0.7524, 0.6106, 0.7392, 0.6106, 0.7392, 0.6634, 0.7734, 0.6634, 0.7734, 0.6106, 0.7603, 0.6106, 0.7603, 0.6634, 0.7603, 0.6634, 0.7603, 0.6106, 0.7524, 0.6106, 0.7524, 0.6634, 0.7734, 0.6106, 0.7734, 0.6634, 0.7813, 0.6634, 0.7813, 0.6106, 0.7524, 0.6634, 0.7524, 0.6106, 0.7392, 0.6106, 0.7392, 0.6634, 0.7734, 0.6634, 0.7734, 0.6106, 0.7603, 0.6106, 0.7603, 0.6634, 0.7603, 0.6634, 0.7603, 0.6106, 0.7524, 0.6106, 0.7524, 0.6634, 0.7734, 0.6106, 0.7734, 0.6634, 0.7813, 0.6634, 0.7813, 0.6106, 0.7524, 0.6634, 0.7524, 0.6106, 0.7392, 0.6106, 0.7392, 0.6634, 0.7734, 0.6634, 0.7734, 0.6106, 0.7603, 0.6106, 0.7603, 0.6634, 0.7603, 0.6634, 0.7603, 0.6106, 0.7524, 0.6106, 0.7524, 0.6634, 0.7734, 0.6106, 0.7734, 0.6634, 0.7813, 0.6634, 0.7813, 0.6106, 0.7524, 0.6634, 0.7524, 0.6106, 0.7392, 0.6106, 0.7392, 0.6634, 0.7734, 0.6634, 0.7734, 0.6106, 0.7603, 0.6106, 0.7603, 0.6634, 0.7603, 0.6634, 0.7603, 0.6106, 0.7524, 0.6106, 0.7524, 0.6634, 0.7734, 0.6106, 0.7734, 0.6634, 0.7813, 0.6634, 0.7813, 0.6106, 0.7524, 0.6634, 0.7524, 0.6106, 0.7392, 0.6106, 0.7392, 0.6634, 0.7734, 0.6634, 0.7734, 0.6106, 0.7603, 0.6106, 0.7603, 0.6634, 0.7603, 0.6634, 0.7603, 0.6106, 0.7524, 0.6106, 0.7524, 0.6634, 0.7734, 0.6106, 0.7734, 0.6634, 0.7813, 0.6634, 0.7813, 0.6106, 0.7524, 0.6634, 0.7524, 0.6106, 0.7392, 0.6106, 0.7392, 0.6634, 0.7734, 0.6634, 0.7734, 0.6106, 0.7603, 0.6106, 0.7603, 0.6634, 0.2539, 0.04352, 0.399, 0.04352, 0.399, 0.1233, 0.2539, 0.1233, 0.03618, 0.6141, 0.03618, 0.469, 0.08928, 0.469, 0.08928, 0.6141, 0.6221, 0.5524, 0.477, 0.5524, 0.477, 0.4727, 0.6221, 0.4727, 0.399, 0.04352, 0.4521, 0.04352, 0.4521, 0.1233, 0.399, 0.1233, 0.2008, 0.04352, 0.2539, 0.04352, 0.2539, 0.1233, 0.2008, 0.1233, 0.1835, 0.6141, 0.1835, 0.469, 0.3189, 0.469, 0.3189, 0.6141, 0.6221, 0.4727, 0.7575, 0.4727, 0.7575, 0.5524, 0.6221, 0.5524, 0.3416, 0.5524, 0.3416, 0.4727, 0.477, 0.4727, 0.477, 0.5524, 0.08928, 0.6141, 0.08928, 0.469, 0.1835, 0.469, 0.1835, 0.6141, 0.6487, 0.144, 0.7429, 0.144, 0.7429, 0.2237, 0.6487, 0.2237, 0.6487, 0.2237, 0.6487, 0.144, 0.7429, 0.144, 0.7429, 0.2237, 0.7807, 0.144, 0.7807, 0.2237, 0.7429, 0.2237, 0.7429, 0.144, 0.08928, 0.6141, 0.1835, 0.6141, 0.1835, 0.6518, 0.08928, 0.6518, 0.6109, 0.2237, 0.6109, 0.144, 0.6487, 0.144, 0.6487, 0.2237, 0.6109, 0.2237, 0.6109, 0.144, 0.6487, 0.144, 0.6487, 0.2237, 0.7807, 0.144, 0.7807, 0.2237, 0.7429, 0.2237, 0.7429, 0.144, 0.1835, 0.469, 0.08928, 0.469, 0.08928, 0.4312, 0.1835, 0.4312, 0.03243, 0.7807, 0.2258, 0.7807, 0.2258, 0.8262, 0.03243, 0.8262, 0.2258, 0.8262, 0.03243, 0.8262, 0.03243, 0.7807, 0.2258, 0.7807, 0.2258, 0.7807, 0.4821, 0.7807, 0.4821, 0.8262, 0.2258, 0.8262, 0.2258, 0.7807, 0.4821, 0.7807, 0.4821, 0.8262, 0.2258, 0.8262, 0.03243, 0.8262, 0.2258, 0.8262, 0.2072, 0.8509, 0.05103, 0.8509, 0.2258, 0.8262, 0.4821, 0.8262, 0.4574, 0.8448, 0.2504, 0.8448, 0.03243, 0.8262, 0.2258, 0.8262, 0.2072, 0.8509, 0.05103, 0.8509, 0.2258, 0.8262, 0.4821, 0.8262, 0.4574, 0.8448, 0.2504, 0.8448, 0.2258, 0.7807, 0.03243, 0.7807, 0.05876, 0.756, 0.1994, 0.756, 0.4821, 0.7807, 0.2258, 0.7807, 0.2504, 0.7544, 0.4574, 0.7544, 0.2258, 0.7807, 0.03243, 0.7807, 0.05876, 0.756, 0.1994, 0.756, 0.4821, 0.7807, 0.2258, 0.7807, 0.2504, 0.7544, 0.4574, 0.7544, 0.09548, 0.6599, 0.1937, 0.6599, 0.1937, 0.7097, 0.09548, 0.7097, 0.4219, 0.7087, 0.3237, 0.7087, 0.3237, 0.6589, 0.4219, 0.6589, 0.1937, 0.6599, 0.235, 0.6599, 0.235, 0.7097, 0.1937, 0.7097, 0.05414, 0.6599, 0.09548, 0.6599, 0.09548, 0.7097, 0.05413, 0.7097, 0.4219, 0.6589, 0.4949, 0.6589, 0.4949, 0.7087, 0.4219, 0.7087, 0.2506, 0.7087, 0.2506, 0.6589, 0.3237, 0.6589, 0.3237, 0.7087, 0.4949, 0.1189, 0.5467, 0.1189, 0.5467, 0.1752, 0.4949, 0.1752, 0.1254, 0.1723, 0.07363, 0.1723, 0.07363, 0.1142, 0.1254, 0.1142, 0.6477, 0.5742, 0.6891, 0.5742, 0.6891, 0.7074, 0.6477, 0.7074, 0.5495, 0.5742, 0.6477, 0.5742, 0.6477, 0.7074, 0.5495, 0.7074, 0.5082, 0.5742, 0.5495, 0.5742, 0.5495, 0.7074, 0.5082, 0.7074, 0.4949, 0.2329, 0.5467, 0.2329, 0.5467, 0.3764, 0.4949, 0.3764, 0.351, 0.2569, 0.4241, 0.2569, 0.4241, 0.39, 0.351, 0.39, 0.351, 0.39, 0.2528, 0.39, 0.2528, 0.2569, 0.351, 0.2569, 0.1797, 0.39, 0.1797, 0.2569, 0.2528, 0.2569, 0.2528, 0.39, 0.07363, 0.3708, 0.07337, 0.2307, 0.1254, 0.2307, 0.1254, 0.3708, 0.01696, 0.1723, 0.07363, 0.1723, 0.07337, 0.2307, 0.01696, 0.2307, 0.2361, 0.1698, 0.363, 0.1698, 0.363, 0.2296, 0.2361, 0.2296, 0.5467, 0.1752, 0.5983, 0.1752, 0.5983, 0.2329, 0.5467, 0.2329, 0.4949, 0.1752, 0.5467, 0.1752, 0.5467, 0.2329, 0.4949, 0.2329, 0.4001, 0.1752, 0.4949, 0.1752, 0.4949, 0.2329, 0.4001, 0.2329, 0.363, 0.2296, 0.2361, 0.2296, 0.2361, 0.1698, 0.363, 0.1698, 0.1254, 0.2307, 0.1254, 0.1723, 0.2129, 0.1723, 0.2129, 0.2307, 0.1254, 0.2307, 0.07337, 0.2307, 0.07363, 0.1723, 0.1254, 0.1723, 0.5596, 0.1189, 0.5596, 0.1752, 0.5467, 0.1752, 0.5467, 0.1189, 0.485, 0.1756, 0.485, 0.1189, 0.4949, 0.1189, 0.4949, 0.1752, 0.06034, 0.1726, 0.06034, 0.1142, 0.07363, 0.1142, 0.07363, 0.1723, 0.1364, 0.1142, 0.1364, 0.172, 0.1254, 0.1723, 0.1254, 0.1142, 0.5593, 0.2329, 0.5593, 0.3764, 0.5467, 0.3764, 0.5467, 0.2329, 0.4768, 0.3764, 0.4768, 0.2333, 0.4949, 0.2329, 0.4949, 0.3764, 0.06073, 0.3708, 0.06073, 0.2306, 0.07337, 0.2307, 0.07363, 0.3708, 0.1423, 0.2307, 0.1423, 0.3708, 0.1254, 0.3708, 0.1254, 0.2307, 0.01696, 0.1605, 0.07393, 0.1605, 0.07363, 0.1723, 0.01696, 0.1723, 0.07342, 0.2414, 0.02582, 0.2414, 0.01696, 0.2307, 0.07337, 0.2307, 0.2505, 0.1555, 0.3487, 0.1555, 0.363, 0.1698, 0.2361, 0.1698, 0.3487, 0.2439, 0.2505, 0.2439, 0.2361, 0.2296, 0.363, 0.2296, 0.5469, 0.1637, 0.5983, 0.1637, 0.5983, 0.1752, 0.5467, 0.1752, 0.5983, 0.2434, 0.5468, 0.2434, 0.5467, 0.2329, 0.5983, 0.2329, 0.4099, 0.1611, 0.4949, 0.1611, 0.4949, 0.1752, 0.4001, 0.1752, 0.4948, 0.2465, 0.4119, 0.2465, 0.4001, 0.2329, 0.4949, 0.2329, 0.3487, 0.2439, 0.2505, 0.2439, 0.2361, 0.2296, 0.363, 0.2296, 0.2505, 0.1555, 0.3487, 0.1555, 0.363, 0.1698, 0.2361, 0.1698, 0.1252, 0.1581, 0.2129, 0.1581, 0.2129, 0.1723, 0.1254, 0.1723, 0.2035, 0.2423, 0.1254, 0.2423, 0.1254, 0.2307, 0.2129, 0.2307, 0.03243, 0.7807, 0.2258, 0.7807, 0.2258, 0.8262, 0.03243, 0.8262, 0.2258, 0.8262, 0.03243, 0.8262, 0.03243, 0.7807, 0.2258, 0.7807, 0.2258, 0.7807, 0.4821, 0.7807, 0.4821, 0.8262, 0.2258, 0.8262, 0.2258, 0.7807, 0.4821, 0.7807, 0.4821, 0.8262, 0.2258, 0.8262, 0.03243, 0.8262, 0.2258, 0.8262, 0.2072, 0.8509, 0.05103, 0.8509, 0.2258, 0.8262, 0.4821, 0.8262, 0.4574, 0.8448, 0.2504, 0.8448, 0.03243, 0.8262, 0.2258, 0.8262, 0.2072, 0.8509, 0.05103, 0.8509, 0.2258, 0.8262, 0.4821, 0.8262, 0.4574, 0.8448, 0.2504, 0.8448, 0.2258, 0.7807, 0.03243, 0.7807, 0.05876, 0.756, 0.1994, 0.756, 0.4821, 0.7807, 0.2258, 0.7807, 0.2504, 0.7544, 0.4574, 0.7544, 0.2258, 0.7807, 0.03243, 0.7807, 0.05876, 0.756, 0.1994, 0.756, 0.4821, 0.7807, 0.2258, 0.7807, 0.2504, 0.7544, 0.4574, 0.7544, 0.09548, 0.6599, 0.1937, 0.6599, 0.1937, 0.7097, 0.09548, 0.7097, 0.4219, 0.7087, 0.3237, 0.7087, 0.3237, 0.6589, 0.4219, 0.6589, 0.1937, 0.6599, 0.235, 0.6599, 0.235, 0.7097, 0.1937, 0.7097, 0.05414, 0.6599, 0.09548, 0.6599, 0.09548, 0.7097, 0.05413, 0.7097, 0.4219, 0.6589, 0.4949, 0.6589, 0.4949, 0.7087, 0.4219, 0.7087, 0.2506, 0.7087, 0.2506, 0.6589, 0.3237, 0.6589, 0.3237, 0.7087, 0.4949, 0.1189, 0.5467, 0.1189, 0.5467, 0.1752, 0.4949, 0.1752, 0.1254, 0.1723, 0.07363, 0.1723, 0.07363, 0.1142, 0.1254, 0.1142, 0.6477, 0.5742, 0.6891, 0.5742, 0.6891, 0.7074, 0.6477, 0.7074, 0.5495, 0.5742, 0.6477, 0.5742, 0.6477, 0.7074, 0.5495, 0.7074, 0.5082, 0.5742, 0.5495, 0.5742, 0.5495, 0.7074, 0.5082, 0.7074, 0.4949, 0.2329, 0.5467, 0.2329, 0.5467, 0.3764, 0.4949, 0.3764, 0.351, 0.2569, 0.4241, 0.2569, 0.4241, 0.39, 0.351, 0.39, 0.351, 0.39, 0.2528, 0.39, 0.2528, 0.2569, 0.351, 0.2569, 0.1797, 0.39, 0.1797, 0.2569, 0.2528, 0.2569, 0.2528, 0.39, 0.07363, 0.3708, 0.07337, 0.2307, 0.1254, 0.2307, 0.1254, 0.3708, 0.01696, 0.1723, 0.07363, 0.1723, 0.07337, 0.2307, 0.01696, 0.2307, 0.2361, 0.1698, 0.363, 0.1698, 0.363, 0.2296, 0.2361, 0.2296, 0.5467, 0.1752, 0.5983, 0.1752, 0.5983, 0.2329, 0.5467, 0.2329, 0.4949, 0.1752, 0.5467, 0.1752, 0.5467, 0.2329, 0.4949, 0.2329, 0.4001, 0.1752, 0.4949, 0.1752, 0.4949, 0.2329, 0.4001, 0.2329, 0.363, 0.2296, 0.2361, 0.2296, 0.2361, 0.1698, 0.363, 0.1698, 0.1254, 0.2307, 0.1254, 0.1723, 0.2129, 0.1723, 0.2129, 0.2307, 0.1254, 0.2307, 0.07337, 0.2307, 0.07363, 0.1723, 0.1254, 0.1723, 0.5596, 0.1189, 0.5596, 0.1752, 0.5467, 0.1752, 0.5467, 0.1189, 0.485, 0.1756, 0.485, 0.1189, 0.4949, 0.1189, 0.4949, 0.1752, 0.06034, 0.1726, 0.06034, 0.1142, 0.07363, 0.1142, 0.07363, 0.1723, 0.1364, 0.1142, 0.1364, 0.172, 0.1254, 0.1723, 0.1254, 0.1142, 0.5593, 0.2329, 0.5593, 0.3764, 0.5467, 0.3764, 0.5467, 0.2329, 0.4768, 0.3764, 0.4768, 0.2333, 0.4949, 0.2329, 0.4949, 0.3764, 0.06073, 0.3708, 0.06073, 0.2306, 0.07337, 0.2307, 0.07363, 0.3708, 0.1423, 0.2307, 0.1423, 0.3708, 0.1254, 0.3708, 0.1254, 0.2307, 0.01696, 0.1605, 0.07393, 0.1605, 0.07363, 0.1723, 0.01696, 0.1723, 0.07342, 0.2414, 0.02582, 0.2414, 0.01696, 0.2307, 0.07337, 0.2307, 0.2505, 0.1555, 0.3487, 0.1555, 0.363, 0.1698, 0.2361, 0.1698, 0.3487, 0.2439, 0.2505, 0.2439, 0.2361, 0.2296, 0.363, 0.2296, 0.5469, 0.1637, 0.5983, 0.1637, 0.5983, 0.1752, 0.5467, 0.1752, 0.5983, 0.2434, 0.5468, 0.2434, 0.5467, 0.2329, 0.5983, 0.2329, 0.4099, 0.1611, 0.4949, 0.1611, 0.4949, 0.1752, 0.4001, 0.1752, 0.4948, 0.2465, 0.4119, 0.2465, 0.4001, 0.2329, 0.4949, 0.2329, 0.3487, 0.2439, 0.2505, 0.2439, 0.2361, 0.2296, 0.363, 0.2296, 0.2505, 0.1555, 0.3487, 0.1555, 0.363, 0.1698, 0.2361, 0.1698, 0.1252, 0.1581, 0.2129, 0.1581, 0.2129, 0.1723, 0.1254, 0.1723, 0.2035, 0.2423, 0.1254, 0.2423, 0.1254, 0.2307, 0.2129, 0.2307, 0.03243, 0.7807, 0.2258, 0.7807, 0.2258, 0.8262, 0.03243, 0.8262, 0.2258, 0.8262, 0.03243, 0.8262, 0.03243, 0.7807, 0.2258, 0.7807, 0.2258, 0.7807, 0.4821, 0.7807, 0.4821, 0.8262, 0.2258, 0.8262, 0.2258, 0.7807, 0.4821, 0.7807, 0.4821, 0.8262, 0.2258, 0.8262, 0.03243, 0.8262, 0.2258, 0.8262, 0.2072, 0.8509, 0.05103, 0.8509, 0.2258, 0.8262, 0.4821, 0.8262, 0.4574, 0.8448, 0.2504, 0.8448, 0.03243, 0.8262, 0.2258, 0.8262, 0.2072, 0.8509, 0.05103, 0.8509, 0.2258, 0.8262, 0.4821, 0.8262, 0.4574, 0.8448, 0.2504, 0.8448, 0.2258, 0.7807, 0.03243, 0.7807, 0.05876, 0.756, 0.1994, 0.756, 0.4821, 0.7807, 0.2258, 0.7807, 0.2504, 0.7544, 0.4574, 0.7544, 0.2258, 0.7807, 0.03243, 0.7807, 0.05876, 0.756, 0.1994, 0.756, 0.4821, 0.7807, 0.2258, 0.7807, 0.2504, 0.7544, 0.4574, 0.7544, 0.09548, 0.6599, 0.1937, 0.6599, 0.1937, 0.7097, 0.09548, 0.7097, 0.4219, 0.7087, 0.3237, 0.7087, 0.3237, 0.6589, 0.4219, 0.6589, 0.1937, 0.6599, 0.235, 0.6599, 0.235, 0.7097, 0.1937, 0.7097, 0.05414, 0.6599, 0.09548, 0.6599, 0.09548, 0.7097, 0.05413, 0.7097, 0.4219, 0.6589, 0.4949, 0.6589, 0.4949, 0.7087, 0.4219, 0.7087, 0.2506, 0.7087, 0.2506, 0.6589, 0.3237, 0.6589, 0.3237, 0.7087, 0.4949, 0.1189, 0.5467, 0.1189, 0.5467, 0.1752, 0.4949, 0.1752, 0.1254, 0.1723, 0.07363, 0.1723, 0.07363, 0.1142, 0.1254, 0.1142, 0.6477, 0.5742, 0.6891, 0.5742, 0.6891, 0.7074, 0.6477, 0.7074, 0.5495, 0.5742, 0.6477, 0.5742, 0.6477, 0.7074, 0.5495, 0.7074, 0.5082, 0.5742, 0.5495, 0.5742, 0.5495, 0.7074, 0.5082, 0.7074, 0.4949, 0.2329, 0.5467, 0.2329, 0.5467, 0.3764, 0.4949, 0.3764, 0.351, 0.2569, 0.4241, 0.2569, 0.4241, 0.39, 0.351, 0.39, 0.351, 0.39, 0.2528, 0.39, 0.2528, 0.2569, 0.351, 0.2569, 0.1797, 0.39, 0.1797, 0.2569, 0.2528, 0.2569, 0.2528, 0.39, 0.07363, 0.3708, 0.07337, 0.2307, 0.1254, 0.2307, 0.1254, 0.3708, 0.01696, 0.1723, 0.07363, 0.1723, 0.07337, 0.2307, 0.01696, 0.2307, 0.2361, 0.1698, 0.363, 0.1698, 0.363, 0.2296, 0.2361, 0.2296, 0.5467, 0.1752, 0.5983, 0.1752, 0.5983, 0.2329, 0.5467, 0.2329, 0.4949, 0.1752, 0.5467, 0.1752, 0.5467, 0.2329, 0.4949, 0.2329, 0.4001, 0.1752, 0.4949, 0.1752, 0.4949, 0.2329, 0.4001, 0.2329, 0.363, 0.2296, 0.2361, 0.2296, 0.2361, 0.1698, 0.363, 0.1698, 0.1254, 0.2307, 0.1254, 0.1723, 0.2129, 0.1723, 0.2129, 0.2307, 0.1254, 0.2307, 0.07337, 0.2307, 0.07363, 0.1723, 0.1254, 0.1723, 0.5596, 0.1189, 0.5596, 0.1752, 0.5467, 0.1752, 0.5467, 0.1189, 0.485, 0.1756, 0.485, 0.1189, 0.4949, 0.1189, 0.4949, 0.1752, 0.06034, 0.1726, 0.06034, 0.1142, 0.07363, 0.1142, 0.07363, 0.1723, 0.1364, 0.1142, 0.1364, 0.172, 0.1254, 0.1723, 0.1254, 0.1142, 0.5593, 0.2329, 0.5593, 0.3764, 0.5467, 0.3764, 0.5467, 0.2329, 0.4768, 0.3764, 0.4768, 0.2333, 0.4949, 0.2329, 0.4949, 0.3764, 0.06073, 0.3708, 0.06073, 0.2306, 0.07337, 0.2307, 0.07363, 0.3708, 0.1423, 0.2307, 0.1423, 0.3708, 0.1254, 0.3708, 0.1254, 0.2307, 0.01696, 0.1605, 0.07393, 0.1605, 0.07363, 0.1723, 0.01696, 0.1723, 0.07342, 0.2414, 0.02582, 0.2414, 0.01696, 0.2307, 0.07337, 0.2307, 0.2505, 0.1555, 0.3487, 0.1555, 0.363, 0.1698, 0.2361, 0.1698, 0.3487, 0.2439, 0.2505, 0.2439, 0.2361, 0.2296, 0.363, 0.2296, 0.5469, 0.1637, 0.5983, 0.1637, 0.5983, 0.1752, 0.5467, 0.1752, 0.5983, 0.2434, 0.5468, 0.2434, 0.5467, 0.2329, 0.5983, 0.2329, 0.4099, 0.1611, 0.4949, 0.1611, 0.4949, 0.1752, 0.4001, 0.1752, 0.4948, 0.2465, 0.4119, 0.2465, 0.4001, 0.2329, 0.4949, 0.2329, 0.3487, 0.2439, 0.2505, 0.2439, 0.2361, 0.2296, 0.363, 0.2296, 0.2505, 0.1555, 0.3487, 0.1555, 0.363, 0.1698, 0.2361, 0.1698, 0.1252, 0.1581, 0.2129, 0.1581, 0.2129, 0.1723, 0.1254, 0.1723, 0.2035, 0.2423, 0.1254, 0.2423, 0.1254, 0.2307, 0.2129, 0.2307, 0.02368, 0.8665, 0.222, 0.8665, 0.222, 0.9132, 0.02368, 0.9132, 0.5269, 0.9545, 0.5269, 0.7674, 0.7791, 0.7674, 0.7791, 0.9545, 0.222, 0.9132, 0.02368, 0.9132, 0.02368, 0.8665, 0.222, 0.8665, 0.222, 0.8665, 0.4849, 0.8665, 0.4849, 0.9132, 0.222, 0.9132, 0.222, 0.8665, 0.4849, 0.8665, 0.4849, 0.9132, 0.222, 0.9132, 0.02368, 0.9132, 0.222, 0.9132, 0.2162, 0.9185, 0.02907, 0.9185, 0.222, 0.9132, 0.4849, 0.9132, 0.4796, 0.919, 0.2273, 0.919, 0.02368, 0.9132, 0.222, 0.9132, 0.2166, 0.9185, 0.02948, 0.9185, 0.222, 0.9132, 0.4849, 0.9132, 0.4796, 0.9186, 0.2273, 0.9186, 0.02907, 0.9185, 0.2162, 0.9185, 0.2162, 0.9513, 0.02907, 0.9513, 0.2273, 0.919, 0.4796, 0.919, 0.4796, 0.9518, 0.2273, 0.9518, 0.02948, 0.9185, 0.2166, 0.9185, 0.2166, 0.9513, 0.02948, 0.9513, 0.2273, 0.9186, 0.4796, 0.9186, 0.4796, 0.9513, 0.2273, 0.9513])
me_mesh.materials.append(mat_m_arnold_building_05)
me_mesh.use_remesh_fix_poles = True
me_mesh.use_remesh_preserve_attributes = False
me_mesh.update()
me_mesh.normals_split_custom_set([tuple(v) for v in zip(*[iter([0.0, 0.0, 1.0, 0.0, 0.0, 1.0, 0.0, 0.0, 1.0, 0.0, 0.0, 1.0, 0.0, 1.0, 0.0, 0.0, 1.0, 0.0, 0.0, 1.0, 0.0, 0.0, 1.0, 0.0, 0.0, 0.0, -1.0, 0.0, 0.0, -1.0, 0.0, 0.0, -1.0, 0.0, 0.0, -1.0, 1.0, 0.0, 0.0, 1.0, 0.0, 0.0, 1.0, 0.0, 0.0, 1.0, 0.0, 0.0, -1.0, 0.0, 0.0, -1.0, 0.0, 0.0, -1.0, 0.0, 0.0, -1.0, 0.0, 0.0, 1.0, 0.0, 0.0, 1.0, 0.0, 0.0, 1.0, 0.0, 0.0, 1.0, 0.0, 0.0, 0.0, 1.0, 0.0, 0.0, 1.0, 0.0, 0.0, 1.0, 0.0, 0.0, 1.0, 0.0, -1.0, 0.0, 0.0, -1.0, 0.0, 0.0, -1.0, 0.0, 0.0, -1.0, 0.0, 0.0, 0.0, 0.0, -1.0, 0.0, 0.0, -1.0, 0.0, 0.0, -1.0, 0.0, 0.0, -1.0, 0.0, 0.0, 1.0, 0.0, 0.0, 1.0, 0.0, 0.0, 1.0, 0.0, 0.0, 1.0, 1.0, 0.0, 0.0, 1.0, 0.0, 0.0, 1.0, 0.0, 0.0, 1.0, 0.0, 0.0, 0.0, 1.0, 0.0, 0.0, 1.0, 0.0, 0.0, 1.0, 0.0, 0.0, 1.0, 0.0, -1.0, 0.0, 0.0, -1.0, 0.0, 0.0, -1.0, 0.0, 0.0, -1.0, 0.0, 0.0, 0.0, 0.0, -1.0, 0.0, 0.0, -1.0, 0.0, 0.0, -1.0, 0.0, 0.0, -1.0, 0.0, 0.0, 1.0, 0.0, 0.0, 1.0, 0.0, 0.0, 1.0, 0.0, 0.0, 1.0, 1.0, 0.0, 0.0, 1.0, 0.0, 0.0, 1.0, 0.0, 0.0, 1.0, 0.0, 0.0, 0.0, 1.0, 0.0, 0.0, 1.0, 0.0, 0.0, 1.0, 0.0, 0.0, 1.0, 0.0, -1.0, 0.0, 0.0, -1.0, 0.0, 0.0, -1.0, 0.0, 0.0, -1.0, 0.0, 0.0, 0.0, 0.0, -1.0, 0.0, 0.0, -1.0, 0.0, 0.0, -1.0, 0.0, 0.0, -1.0, 0.0, 0.0, 1.0, 0.0, 0.0, 1.0, 0.0, 0.0, 1.0, 0.0, 0.0, 1.0, 1.0, 0.0, 0.0, 1.0, 0.0, 0.0, 1.0, 0.0, 0.0, 1.0, 0.0, 0.0, 0.0, 1.0, 0.0, 0.0, 1.0, 0.0, 0.0, 1.0, 0.0, 0.0, 1.0, 0.0, -1.0, 0.0, 0.0, -1.0, 0.0, 0.0, -1.0, 0.0, 0.0, -1.0, 0.0, 0.0, 0.0, 0.0, -1.0, 0.0, 0.0, -1.0, 0.0, 0.0, -1.0, 0.0, 0.0, -1.0, 0.0, 0.0, 1.0, 0.0, 0.0, 1.0, 0.0, 0.0, 1.0, 0.0, 0.0, 1.0, -1.0, 0.0, 0.0, -1.0, 0.0, 0.0, -1.0, 0.0, 0.0, -1.0, 0.0, 0.0, 0.0, 1.0, 0.0, 0.0, 1.0, 0.0, 0.0, 1.0, 0.0, 0.0, 1.0, 0.0, 1.0, 0.0, 0.0, 1.0, 0.0, 0.0, 1.0, 0.0, 0.0, 1.0, 0.0, 0.0, 0.0, 0.0, 1.0, 0.0, 0.0, 1.0, 0.0, 0.0, 1.0, 0.0, 0.0, 1.0, 0.0, 0.0, -1.0, 0.0, 0.0, -1.0, 0.0, 0.0, -1.0, 0.0, 0.0, -1.0, -1.0, 0.0, 0.0, -1.0, 0.0, 0.0, -1.0, 0.0, 0.0, -1.0, 0.0, 0.0, 0.0, 1.0, 0.0, 0.0, 1.0, 0.0, 0.0, 1.0, 0.0, 0.0, 1.0, 0.0, 1.0, 0.0, 0.0, 1.0, 0.0, 0.0, 1.0, 0.0, 0.0, 1.0, 0.0, 0.0, 0.0, 0.0, 1.0, 0.0, 0.0, 1.0, 0.0, 0.0, 1.0, 0.0, 0.0, 1.0, 0.0, 0.0, -1.0, 0.0, 0.0, -1.0, 0.0, 0.0, -1.0, 0.0, 0.0, -1.0, -1.0, 0.0, 0.0, -1.0, 0.0, 0.0, -1.0, 0.0, 0.0, -1.0, 0.0, 0.0, 0.0, 1.0, 0.0, 0.0, 1.0, 0.0, 0.0, 1.0, 0.0, 0.0, 1.0, 0.0, 1.0, 0.0, 0.0, 1.0, 0.0, 0.0, 1.0, 0.0, 0.0, 1.0, 0.0, 0.0, 0.0, 0.0, 1.0, 0.0, 0.0, 1.0, 0.0, 0.0, 1.0, 0.0, 0.0, 1.0, 0.0, 0.0, -1.0, 0.0, 0.0, -1.0, 0.0, 0.0, -1.0, 0.0, 0.0, -1.0, -1.0, 0.0, 0.0, -1.0, 0.0, 0.0, -1.0, 0.0, 0.0, -1.0, 0.0, 0.0, 0.0, 1.0, 0.0, 0.0, 1.0, 0.0, 0.0, 1.0, 0.0, 0.0, 1.0, 0.0, 1.0, 0.0, 0.0, 1.0, 0.0, 0.0, 1.0, 0.0, 0.0, 1.0, 0.0, 0.0, 0.0, 0.0, 1.0, 0.0, 0.0, 1.0, 0.0, 0.0, 1.0, 0.0, 0.0, 1.0, 0.0, 0.0, -1.0, 0.0, 0.0, -1.0, 0.0, 0.0, -1.0, 0.0, 0.0, -1.0, 0.0, 0.0, -1.0, 0.0, 0.0, -1.0, 0.0, 0.0, -1.0, 0.0, 0.0, -1.0, 0.0, 1.0, 0.0, 0.0, 1.0, 0.0, 0.0, 1.0, 0.0, 0.0, 1.0, 0.0, 0.0, 0.0, 1.0, 0.0, 0.0, 1.0, 0.0, 0.0, 1.0, 0.0, 0.0, 1.0, -1.0, 0.0, 0.0, -1.0, 0.0, 0.0, -1.0, 0.0, 0.0, -1.0, 0.0, 0.0, 1.0, 0.0, 0.0, 1.0, 0.0, 0.0, 1.0, 0.0, 0.0, 1.0, 0.0, 0.0, 0.0, 0.0, -1.0, 0.0, 0.0, -1.0, 0.0, 0.0, -1.0, 0.0, 0.0, -1.0, 0.0, 1.0, 0.0, 0.0, 1.0, 0.0, 0.0, 1.0, 0.0, 0.0, 1.0, 0.0, 0.0, 0.0, 1.0, 0.0, 0.0, 1.0, 0.0, 0.0, 1.0, 0.0, 0.0, 1.0, -1.0, 0.0, 0.0, -1.0, 0.0, 0.0, -1.0, 0.0, 0.0, -1.0, 0.0, 0.0, 1.0, 0.0, 0.0, 1.0, 0.0, 0.0, 1.0, 0.0, 0.0, 1.0, 0.0, 0.0, 0.0, 0.0, -1.0, 0.0, 0.0, -1.0, 0.0, 0.0, -1.0, 0.0, 0.0, -1.0, 0.0, 1.0, 0.0, 0.0, 1.0, 0.0, 0.0, 1.0, 0.0, 0.0, 1.0, 0.0, 0.0, 0.0, 1.0, 0.0, 0.0, 1.0, 0.0, 0.0, 1.0, 0.0, 0.0, 1.0, -1.0, 0.0, 0.0, -1.0, 0.0, 0.0, -1.0, 0.0, 0.0, -1.0, 0.0, 0.0, 1.0, 0.0, 0.0, 1.0, 0.0, 0.0, 1.0, 0.0, 0.0, 1.0, 0.0, 0.0, -1.0, 0.0, 0.0, -1.0, 0.0, 0.0, -1.0, 0.0, 0.0, -1.0, 0.0, 0.0, 0.0, 1.0, 0.0, 0.0, 1.0, 0.0, 0.0, 1.0, 0.0, 0.0, 1.0, 0.0, 1.0, 0.0, 0.0, 1.0, 0.0, 0.0, 1.0, 0.0, 0.0, 1.0, 0.0, 0.0, 0.0, 0.0, 1.0, 0.0, 0.0, 1.0, 0.0, 0.0, 1.0, 0.0, 0.0, 1.0, 0.0, 0.0, -1.0, 0.0, 0.0, -1.0, 0.0, 0.0, -1.0, 0.0, 0.0, -1.0, -1.0, 0.0, 0.0, -1.0, 0.0, 0.0, -1.0, 0.0, 0.0, -1.0, 0.0, 0.0, 0.0, 1.0, 0.0, 0.0, 1.0, 0.0, 0.0, 1.0, 0.0, 0.0, 1.0, 0.0, 1.0, 0.0, 0.0, 1.0, 0.0, 0.0, 1.0, 0.0, 0.0, 1.0, 0.0, 0.0, 0.0, 0.0, 1.0, 0.0, 0.0, 1.0, 0.0, 0.0, 1.0, 0.0, 0.0, 1.0, 0.0, 0.0, -1.0, 0.0, 0.0, -1.0, 0.0, 0.0, -1.0, 0.0, 0.0, -1.0, -1.0, 0.0, 0.0, -1.0, 0.0, 0.0, -1.0, 0.0, 0.0, -1.0, 0.0, 0.0, 0.0, 1.0, 0.0, 0.0, 1.0, 0.0, 0.0, 1.0, 0.0, 0.0, 1.0, 0.0, 1.0, 0.0, 0.0, 1.0, 0.0, 0.0, 1.0, 0.0, 0.0, 1.0, 0.0, 0.0, 0.0, 0.0, 1.0, 0.0, 0.0, 1.0, 0.0, 0.0, 1.0, 0.0, 0.0, 1.0, 0.0, 0.0, -1.0, 0.0, 0.0, -1.0, 0.0, 0.0, -1.0, 0.0, 0.0, -1.0, -1.0, 0.0, 0.0, -1.0, 0.0, 0.0, -1.0, 0.0, 0.0, -1.0, 0.0, 0.0, 0.0, 1.0, 0.0, 0.0, 1.0, 0.0, 0.0, 1.0, 0.0, 0.0, 1.0, 0.0, 1.0, 0.0, 0.0, 1.0, 0.0, 0.0, 1.0, 0.0, 0.0, 1.0, 0.0, 0.0, 0.0, 0.0, 1.0, 0.0, 0.0, 1.0, 0.0, 0.0, 1.0, 0.0, 0.0, 1.0, 0.0, 0.0, -1.0, 0.0, 0.0, -1.0, 0.0, 0.0, -1.0, 0.0, 0.0, -1.0, -1.0, 0.0, 0.0, -1.0, 0.0, 0.0, -1.0, 0.0, 0.0, -1.0, 0.0, 0.0, 0.0, 1.0, 0.0, 0.0, 1.0, 0.0, 0.0, 1.0, 0.0, 0.0, 1.0, 0.0, 1.0, 0.0, 0.0, 1.0, 0.0, 0.0, 1.0, 0.0, 0.0, 1.0, 0.0, 0.0, 0.0, 0.0, 1.0, 0.0, 0.0, 1.0, 0.0, 0.0, 1.0, 0.0, 0.0, 1.0, 0.0, 0.0, -1.0, 0.0, 0.0, -1.0, 0.0, 0.0, -1.0, 0.0, 0.0, -1.0, -1.0, 0.0, 0.0, -1.0, 0.0, 0.0, -1.0, 0.0, 0.0, -1.0, 0.0, 0.0, 0.0, 1.0, 0.0, 0.0, 1.0, 0.0, 0.0, 1.0, 0.0, 0.0, 1.0, 0.0, 1.0, 0.0, 0.0, 1.0, 0.0, 0.0, 1.0, 0.0, 0.0, 1.0, 0.0, 0.0, 0.0, 0.0, 1.0, 0.0, 0.0, 1.0, 0.0, 0.0, 1.0, 0.0, 0.0, 1.0, 0.0, 0.0, -1.0, 0.0, 0.0, -1.0, 0.0, 0.0, -1.0, 0.0, 0.0, -1.0, -1.0, 0.0, 0.0, -1.0, 0.0, 0.0, -1.0, 0.0, 0.0, -1.0, 0.0, 0.0, 0.0, 1.0, 0.0, 0.0, 1.0, 0.0, 0.0, 1.0, 0.0, 0.0, 1.0, 0.0, 1.0, 0.0, 0.0, 1.0, 0.0, 0.0, 1.0, 0.0, 0.0, 1.0, 0.0, 0.0, 0.0, 0.0, 1.0, 0.0, 0.0, 1.0, 0.0, 0.0, 1.0, 0.0, 0.0, 1.0, 0.0, 0.0, -1.0, 0.0, 0.0, -1.0, 0.0, 0.0, -1.0, 0.0, 0.0, -1.0, -1.0, 0.0, 0.0, -1.0, 0.0, 0.0, -1.0, 0.0, 0.0, -1.0, 0.0, 0.0, 0.0, 1.0, 0.0, 0.0, 1.0, 0.0, 0.0, 1.0, 0.0, 0.0, 1.0, 0.0, 1.0, 0.0, 0.0, 1.0, 0.0, 0.0, 1.0, 0.0, 0.0, 1.0, 0.0, 0.0, 0.0, 0.0, 1.0, 0.0, 0.0, 1.0, 0.0, 0.0, 1.0, 0.0, 0.0, 1.0, 0.0, 0.0, -1.0, 0.0, 0.0, -1.0, 0.0, 0.0, -1.0, 0.0, 0.0, -1.0, -1.0, 0.0, 0.0, -1.0, 0.0, 0.0, -1.0, 0.0, 0.0, -1.0, 0.0, 0.0, 0.0, 1.0, 0.0, 0.0, 1.0, 0.0, 0.0, 1.0, 0.0, 0.0, 1.0, 0.0, 1.0, 0.0, 0.0, 1.0, 0.0, 0.0, 1.0, 0.0, 0.0, 1.0, 0.0, 0.0, 0.0, 0.0, 1.0, 0.0, 0.0, 1.0, 0.0, 0.0, 1.0, 0.0, 0.0, 1.0, 0.0, 0.0, -1.0, 0.0, 0.0, -1.0, 0.0, 0.0, -1.0, 0.0, 0.0, -1.0, 1.0, 0.0, 0.0, 1.0, 0.0, 0.0, 1.0, 0.0, 0.0, 1.0, 0.0, 0.0, 0.0, 1.0, 0.0, 0.0, 1.0, 0.0, 0.0, 1.0, 0.0, 0.0, 1.0, 0.0, 0.0, -1.0, 0.0, 0.0, -1.0, 0.0, 0.0, -1.0, 0.0, 0.0, -1.0, 0.0, 0.0, 0.0, -1.0, 0.0, 0.0, -1.0, 0.0, 0.0, -1.0, 0.0, 0.0, -1.0, 0.0, 0.0, 1.0, 0.0, 0.0, 1.0, 0.0, 0.0, 1.0, 0.0, 0.0, 1.0, 0.0, 0.0, 1.0, 0.0, 0.0, 1.0, 0.0, 0.0, 1.0, 0.0, 0.0, 1.0, 0.0, 1.0, 0.0, 0.0, 1.0, 0.0, 0.0, 1.0, 0.0, 0.0, 1.0, 0.0, 0.0, -1.0, 0.0, 0.0, -1.0, 0.0, 0.0, -1.0, 0.0, 0.0, -1.0, 0.0, 1.0, 0.0, 0.0, 1.0, 0.0, 0.0, 1.0, 0.0, 0.0, 1.0, 0.0, 0.0, -1.0, 0.0, 0.0, -1.0, 0.0, 0.0, -1.0, 0.0, 0.0, -1.0, 0.0, 0.0, 1.0, 0.0, 0.0, 1.0, 0.0, 0.0, 1.0, 0.0, 0.0, 1.0, 0.0, 0.0, 0.0785, 0.9969, 0.0, 0.0785, 0.9969, 0.0, 0.0785, 0.9969, 0.0, 0.0785, 0.9969, 0.0, 0.0785, -0.9969, 0.0, 0.0785, -0.9969, 0.0, 0.0785, -0.9969, 0.0, 0.0785, -0.9969, 0.0, 0.446, 0.0, -0.895, 0.446, 0.0, -0.895, 0.446, 0.0, -0.895, 0.446, 0.0, -0.895, 0.446, 0.0, 0.895, 0.446, 0.0, 0.895, 0.446, 0.0, 0.895, 0.446, 0.0, 0.895, 0.0, 1.0, 0.0, 0.0, 1.0, 0.0, 0.0, 1.0, 0.0, 0.0, 1.0, 0.0, 0.0, 0.0, -1.0, 0.0, 0.0, -1.0, 0.0, 0.0, -1.0, 0.0, 0.0, -1.0, 0.0, -1.0, 0.0, 0.0, -1.0, 0.0, 0.0, -1.0, 0.0, 0.0, -1.0, 0.0, 1.0, 0.0, 0.0, 1.0, 0.0, 0.0, 1.0, 0.0, 0.0, 1.0, 0.0, 0.0, -1.0, 0.0, 0.0, -1.0, 0.0, 0.0, -1.0, 0.0, 0.0, -1.0, 0.0, 0.0, 0.0, 0.0, -1.0, 0.0, 0.0, -1.0, 0.0, 0.0, -1.0, 0.0, 0.0, -1.0, 0.0, 0.0, 1.0, 0.0, 0.0, 1.0, 0.0, 0.0, 1.0, 0.0, 0.0, 1.0, -1.0, 0.0, 0.0, -1.0, 0.0, 0.0, -1.0, 0.0, 0.0, -1.0, 0.0, 0.0, 1.0, 0.0, 0.0, 1.0, 0.0, 0.0, 1.0, 0.0, 0.0, 1.0, 0.0, 0.0, 0.0, 0.0, -1.0, 0.0, 0.0, -1.0, 0.0, 0.0, -1.0, 0.0, 0.0, -1.0, 0.0, 0.0, 1.0, 0.0, 0.0, 1.0, 0.0, 0.0, 1.0, 0.0, 0.0, 1.0, -1.0, 0.0, 0.0, -1.0, 0.0, 0.0, -1.0, 0.0, 0.0, -1.0, 0.0, 0.0, 1.0, 0.0, 0.0, 1.0, 0.0, 0.0, 1.0, 0.0, 0.0, 1.0, 0.0, 0.0, 0.0, 0.0, -1.0, 0.0, 0.0, -1.0, 0.0, 0.0, -1.0, 0.0, 0.0, -1.0, 0.0, 0.0, 1.0, 0.0, 0.0, 1.0, 0.0, 0.0, 1.0, 0.0, 0.0, 1.0, -1.0, 0.0, 0.0, -1.0, 0.0, 0.0, -1.0, 0.0, 0.0, -1.0, 0.0, 0.0, 1.0, 0.0, 0.0, 1.0, 0.0, 0.0, 1.0, 0.0, 0.0, 1.0, 0.0, 0.0, 0.0, 0.0, -1.0, 0.0, 0.0, -1.0, 0.0, 0.0, -1.0, 0.0, 0.0, -1.0, 0.0, 0.0, 1.0, 0.0, 0.0, 1.0, 0.0, 0.0, 1.0, 0.0, 0.0, 1.0, -1.0, 0.0, 0.0, -1.0, 0.0, 0.0, -1.0, 0.0, 0.0, -1.0, 0.0, 0.0, 1.0, 0.0, 0.0, 1.0, 0.0, 0.0, 1.0, 0.0, 0.0, 1.0, 0.0, 0.0, 0.0, 0.0, -1.0, 0.0, 0.0, -1.0, 0.0, 0.0, -1.0, 0.0, 0.0, -1.0, 0.0, 0.0, 1.0, 0.0, 0.0, 1.0, 0.0, 0.0, 1.0, 0.0, 0.0, 1.0, -1.0, 0.0, 0.0, -1.0, 0.0, 0.0, -1.0, 0.0, 0.0, -1.0, 0.0, 0.0, 1.0, 0.0, 0.0, 1.0, 0.0, 0.0, 1.0, 0.0, 0.0, 1.0, 0.0, 0.0, 0.0, 0.0, -1.0, 0.0, 0.0, -1.0, 0.0, 0.0, -1.0, 0.0, 0.0, -1.0, 0.0, 0.0, 1.0, 0.0, 0.0, 1.0, 0.0, 0.0, 1.0, 0.0, 0.0, 1.0, -1.0, 0.0, 0.0, -1.0, 0.0, 0.0, -1.0, 0.0, 0.0, -1.0, 0.0, 0.0, 1.0, 0.0, 0.0, 1.0, 0.0, 0.0, 1.0, 0.0, 0.0, 1.0, 0.0, 0.0, 0.0, 0.0, -1.0, 0.0, 0.0, -1.0, 0.0, 0.0, -1.0, 0.0, 0.0, -1.0, 0.0, 0.0, 1.0, 0.0, 0.0, 1.0, 0.0, 0.0, 1.0, 0.0, 0.0, 1.0, -1.0, 0.0, 0.0, -1.0, 0.0, 0.0, -1.0, 0.0, 0.0, -1.0, 0.0, 0.0, 1.0, 0.0, 0.0, 1.0, 0.0, 0.0, 1.0, 0.0, 0.0, 1.0, 0.0, 0.0, 0.0, 0.0, -1.0, 0.0, 0.0, -1.0, 0.0, 0.0, -1.0, 0.0, 0.0, -1.0, 0.0, 0.0, 1.0, 0.0, 0.0, 1.0, 0.0, 0.0, 1.0, 0.0, 0.0, 1.0, -1.0, 0.0, 0.0, -1.0, 0.0, 0.0, -1.0, 0.0, 0.0, -1.0, 0.0, 0.0, 1.0, 0.0, 0.0, 1.0, 0.0, 0.0, 1.0, 0.0, 0.0, 1.0, 0.0, 0.0, 0.0, 0.0, 1.0, 0.0, 0.0, 1.0, 0.0, 0.0, 1.0, 0.0, 0.0, 1.0, 0.0, 1.0, 0.0, 0.0, 1.0, 0.0, 0.0, 1.0, 0.0, 0.0, 1.0, 0.0, 0.0, 0.0, -1.0, 0.0, 0.0, -1.0, 0.0, 0.0, -1.0, 0.0, 0.0, -1.0, 1.0, 0.0, 0.0, 1.0, 0.0, 0.0, 1.0, 0.0, 0.0, 1.0, 0.0, 0.0, -1.0, 0.0, 0.0, -1.0, 0.0, 0.0, -1.0, 0.0, 0.0, -1.0, 0.0, 0.0, 0.0, 1.0, 0.0, 0.0, 1.0, 0.0, 0.0, 1.0, 0.0, 0.0, 1.0, 0.0, -1.0, 0.0, 0.0, -1.0, 0.0, 0.0, -1.0, 0.0, 0.0, -1.0, 0.0, 0.0, 1.0, 0.0, 0.0, 1.0, 0.0, 0.0, 1.0, 0.0, 0.0, 1.0, 0.0, 0.0, 0.0, 1.0, 0.0, 0.0, 1.0, 0.0, 0.0, 1.0, 0.0, 0.0, 1.0, 0.0, -1.0, 0.0, 0.0, -1.0, 0.0, 0.0, -1.0, 0.0, 0.0, -1.0, 0.0, 0.0, 1.0, 0.0, 0.0, 1.0, 0.0, 0.0, 1.0, 0.0, 0.0, 1.0, 0.0, 0.0, 0.0, 0.0, 1.0, 0.0, 0.0, 1.0, 0.0, 0.0, 1.0, 0.0, 0.0, 1.0, 0.0, 1.0, 0.0, 0.0, 1.0, 0.0, 0.0, 1.0, 0.0, 0.0, 1.0, 0.0, 0.0, 0.0, -1.0, 0.0, 0.0, -1.0, 0.0, 0.0, -1.0, 0.0, 0.0, -1.0, 0.0, 0.0, 1.0, 0.0, 0.0, 1.0, 0.0, 0.0, 1.0, 0.0, 0.0, 1.0, 0.0, 0.0, -1.0, 0.0, 0.0, -1.0, 0.0, 0.0, -1.0, 0.0, 0.0, -1.0, 0.0, 1.0, 0.0, 0.0, 1.0, 0.0, 0.0, 1.0, 0.0, 0.0, 1.0, 0.0, 0.0, 0.0, 1.0, 0.0, 0.0, 1.0, 0.0, 0.0, 1.0, 0.0, 0.0, 1.0, 0.0, 0.0, -1.0, 0.0, 0.0, -1.0, 0.0, 0.0, -1.0, 0.0, 0.0, -1.0, 1.0, 0.0, 0.0, 1.0, 0.0, 0.0, 1.0, 0.0, 0.0, 1.0, 0.0, 0.0, -1.0, 0.0, 0.0, -1.0, 0.0, 0.0, -1.0, 0.0, 0.0, -1.0, 0.0, 0.0, 0.0, 1.0, 0.0, 0.0, 1.0, 0.0, 0.0, 1.0, 0.0, 0.0, 1.0, 0.0, 0.0, 1.0, 0.0, 0.0, 1.0, 0.0, 0.0, 1.0, 0.0, 0.0, 1.0, 0.0, 0.0, 1.0, 0.0, 0.0, 1.0, 0.0, 0.0, 1.0, 0.0, 0.0, 1.0, 0.0, 0.0, 1.0, 0.0, 0.0, 1.0, 0.0, 0.0, 1.0, 0.0, 0.0, 1.0, 0.0, 0.0, -1.0, -5.96e-07, 0.0, -1.0, -5.96e-07, 0.0, -1.0, -6.307e-07, 0.0, -1.0, -6.307e-07, 0.0, -1.0, -5.96e-07, 0.0, -1.0, 5.96e-07, 0.0, -1.0, 6.307e-07, 0.0, -1.0, -6.307e-07, 0.0, -1.0, 5.96e-07, 0.0, -1.0, 5.96e-07, 0.0, -1.0, 6.307e-07, 0.0, -1.0, 6.307e-07, 0.0, -1.0, 5.96e-07, 0.0, -1.0, -5.96e-07, 0.0, -1.0, -6.307e-07, 0.0, -1.0, 6.307e-07, 0.0, 0.0, 1.0, 0.0, 0.0, 1.0, 0.0, 0.0, 1.0, 0.0, 0.0, 1.0, 0.0, 0.0, -1.0, 0.0, 0.0, -1.0, 0.0, 0.0, -1.0, 0.0, 0.0, -1.0, 1.0, 0.0, 0.0, 1.0, 0.0, 0.0, 1.0, 0.0, 0.0, 1.0, 0.0, 0.0, -1.0, 0.0, 0.0, -1.0, 0.0, 0.0, -1.0, 0.0, 0.0, -1.0, 0.0, 0.0, -1.0, 0.0, 0.0, -1.0, 0.0, 0.0, -1.0, 0.0, 0.0, -1.0, 0.0, 0.0, 1.0, 0.0, 0.0, 1.0, 0.0, 0.0, 1.0, 0.0, 0.0, 1.0, 0.0, 0.0, -1.0, 0.0, 0.0, -1.0, 0.0, 0.0, -1.0, 0.0, 0.0, -1.0, 0.0, 0.0, 1.0, 0.0, 0.0, 1.0, 0.0, 0.0, 1.0, 0.0, 0.0, 1.0, 0.0, 0.0, 1.0, 0.0, 0.0, 1.0, 0.0, 0.0, 1.0, 0.0, 0.0, 1.0, 0.0, 0.0, 0.0, 0.0, 1.0, 0.0, 0.0, 1.0, 0.0, 0.0, 1.0, 0.0, 0.0, 1.0, -1.0, 0.0, 0.0, -1.0, 0.0, 0.0, -1.0, 0.0, 0.0, -1.0, 0.0, 0.0, -1.0, 0.0, 0.0, -1.0, 0.0, 0.0, -1.0, 0.0, 0.0, -1.0, 0.0, 0.0, -1.0, 0.0, 0.0, -1.0, 0.0, 0.0, -1.0, 0.0, 0.0, -1.0, 0.0, 0.0, 0.0, 0.0, -1.0, 0.0, 0.0, -1.0, 0.0, 0.0, -1.0, 0.0, 0.0, -1.0, 1.0, 0.0, 0.0, 1.0, 0.0, 0.0, 1.0, 0.0, 0.0, 1.0, 0.0, 0.0, 1.0, 0.0, 0.0, 1.0, 0.0, 0.0, 1.0, 0.0, 0.0, 1.0, 0.0, 0.0, 1.0, 0.0, 0.0, 1.0, 0.0, 0.0, 1.0, 0.0, 0.0, 1.0, 0.0, 0.0, 0.0, 0.0, 1.0, 0.0, 0.0, 1.0, 0.0, 0.0, 1.0, 0.0, 0.0, 1.0, -1.0, 0.0, 0.0, -1.0, 0.0, 0.0, -1.0, 0.0, 0.0, -1.0, 0.0, 0.0, -1.0, 0.0, 0.0, -1.0, 0.0, 0.0, -1.0, 0.0, 0.0, -1.0, 0.0, 0.0, -1.0, 0.0, 0.0, -1.0, 0.0, 0.0, -1.0, 0.0, 0.0, -1.0, 0.0, 0.0, 0.0, 0.0, -1.0, 0.0, 0.0, -1.0, 0.0, 0.0, -1.0, 0.0, 0.0, -1.0, 1.0, 0.0, 0.0, 1.0, 0.0, 0.0, 1.0, 0.0, 0.0, 1.0, 0.0, 0.0, 1.0, 0.0, 0.0, 1.0, 0.0, 0.0, 1.0, 0.0, 0.0, 1.0, 0.0, 0.0, -0.003304, 0.0, 1.0, -0.003304, 0.0, 1.0, -0.003304, 0.0, 1.0, -0.003304, 0.0, 1.0, -0.003304, 0.0, -1.0, -0.003304, 0.0, -1.0, -0.003304, 0.0, -1.0, -0.003304, 0.0, -1.0, 0.003304, 0.0, 1.0, 0.003304, 0.0, 1.0, 0.003304, 0.0, 1.0, 0.003304, 0.0, 1.0, 0.003304, 0.0, -1.0, 0.003304, 0.0, -1.0, 0.003304, 0.0, -1.0, 0.003304, 0.0, -1.0, -0.003304, 0.0, 1.0, -0.003304, 0.0, 1.0, -0.003304, 0.0, 1.0, -0.003304, 0.0, 1.0, -0.003304, 0.0, -1.0, -0.003304, 0.0, -1.0, -0.003304, 0.0, -1.0, -0.003304, 0.0, -1.0, 0.003304, 0.0, 1.0, 0.003304, 0.0, 1.0, 0.003304, 0.0, 1.0, 0.003304, 0.0, 1.0, 0.003304, 0.0, -1.0, 0.003304, 0.0, -1.0, 0.003304, 0.0, -1.0, 0.003304, 0.0, -1.0, 0.001008, -1.0, 0.002297, 0.003304, -1.0, 0.0, 0.003304, -1.0, 0.0, 0.001177, -1.0, 0.002127, 0.003304, 1.0, 0.0, 0.001008, 1.0, 0.002297, 0.001177, 1.0, 0.002127, 0.003304, 1.0, 0.0, -0.001008, -1.0, 0.002297, 0.001008, -1.0, 0.002297, 0.001177, -1.0, 0.002127, -0.001109, -1.0, 0.002195, 0.001008, 1.0, 0.002297, -0.001008, 1.0, 0.002297, -0.00111, 1.0, 0.002195, 0.001177, 1.0, 0.002127, -0.003304, -1.0, 0.0, -0.001008, -1.0, 0.002297, -0.001109, -1.0, 0.002195, -0.003304, -1.0, 0.0, -0.001008, 1.0, 0.002297, -0.003304, 1.0, 0.0, -0.003304, 1.0, 0.0, -0.00111, 1.0, 0.002195, -0.001313, -1.0, -0.001992, -0.003304, -1.0, 0.0, -0.003304, -1.0, 0.0, -0.001652, -1.0, -0.001652, -0.003304, 1.0, 0.0, -0.001313, 1.0, -0.001991, -0.001652, 1.0, -0.001652, -0.003304, 1.0, 0.0, -0.001313, 1.0, -0.001991, 0.001313, 1.0, -0.001991, 0.001652, 1.0, -0.001652, -0.001652, 1.0, -0.001652, 0.001313, -1.0, -0.001992, -0.001313, -1.0, -0.001992, -0.001652, -1.0, -0.001652, 0.001652, -1.0, -0.001652, 0.003304, -1.0, 0.0, 0.001313, -1.0, -0.001992, 0.001652, -1.0, -0.001652, 0.003304, -1.0, 0.0, 0.001313, 1.0, -0.001991, 0.003304, 1.0, 0.0, 0.003304, 1.0, 0.0, 0.001652, 1.0, -0.001652, 0.0, 0.0, 1.0, 0.0, 0.0, 1.0, 0.0, 0.0, 1.0, 0.0, 0.0, 1.0, 0.0, 0.0, -1.0, 0.0, 0.0, -1.0, 0.0, 0.0, -1.0, 0.0, 0.0, -1.0, 1.0, 0.0, 0.0, 1.0, 0.0, 0.0, 1.0, 0.0, 0.0, 1.0, 0.0, 0.0, -1.0, 0.0, 0.0, -1.0, 0.0, 0.0, -1.0, 0.0, 0.0, -1.0, 0.0, 0.0, 0.0, 1.0, -1.4e-06, 0.0, 1.0, -1.4e-06, 0.0, 1.0, -1.119e-06, 0.0, 1.0, -1.119e-06, 0.0, 1.0, -1.4e-06, 0.0, 1.0, 1.4e-06, 0.0, 1.0, 1.119e-06, 0.0, 1.0, -1.119e-06, 0.0, 1.0, 1.4e-06, 0.0, 1.0, 1.4e-06, 0.0, 1.0, 1.119e-06, 0.0, 1.0, 1.119e-06, 0.0, 1.0, 1.4e-06, 0.0, 1.0, -1.4e-06, 0.0, 1.0, -1.119e-06, 0.0, 1.0, 1.119e-06, 0.0, -1.0, -1.192e-06, 0.0, -1.0, -1.192e-06, 0.0, -1.0, -1.261e-06, 0.0, -1.0, -1.261e-06, 0.0, -1.0, -1.192e-06, 0.0, -1.0, 1.192e-06, 0.0, -1.0, 1.261e-06, 0.0, -1.0, -1.261e-06, 0.0, -1.0, 1.192e-06, 0.0, -1.0, 1.192e-06, 0.0, -1.0, 1.261e-06, 0.0, -1.0, 1.261e-06, 0.0, -1.0, 1.192e-06, 0.0, -1.0, -1.192e-06, 0.0, -1.0, -1.261e-06, 0.0, -1.0, 1.261e-06, 0.0, 0.0, 1.0, 0.0, 0.0, 1.0, 0.0, 0.0, 1.0, 0.0, 0.0, 1.0, 0.0, 0.0, -1.0, 0.0, 0.0, -1.0, 0.0, 0.0, -1.0, 0.0, 0.0, -1.0, 1.0, 0.0, 0.0, 1.0, 0.0, 0.0, 1.0, 0.0, 0.0, 1.0, 0.0, 0.0, -1.0, 0.0, 0.0, -1.0, 0.0, 0.0, -1.0, 0.0, 0.0, -1.0, 0.0, 0.0, -1.0, 0.0, 0.0, -1.0, 0.0, 0.0, -1.0, 0.0, 0.0, -1.0, 0.0, 0.0, 1.0, 0.0, 0.0, 1.0, 0.0, 0.0, 1.0, 0.0, 0.0, 1.0, 0.0, 0.0, -1.0, 0.0, 0.0, -1.0, 0.0, 0.0, -1.0, 0.0, 0.0, -1.0, 0.0, 0.0, 1.0, 0.0, 0.0, 1.0, 0.0, 0.0, 1.0, 0.0, 0.0, 1.0, 0.0, 0.0, 1.0, 0.0, 0.0, 1.0, 0.0, 0.0, 1.0, 0.0, 0.0, 1.0, 0.0, 0.0, 0.0, 0.0, 1.0, 0.0, 0.0, 1.0, 0.0, 0.0, 1.0, 0.0, 0.0, 1.0, -1.0, 0.0, 0.0, -1.0, 0.0, 0.0, -1.0, 0.0, 0.0, -1.0, 0.0, 0.0, -1.0, 0.0, 0.0, -1.0, 0.0, 0.0, -1.0, 0.0, 0.0, -1.0, 0.0, 0.0, -1.0, 0.0, 0.0, -1.0, 0.0, 0.0, -1.0, 0.0, 0.0, -1.0, 0.0, 0.0, 0.0, 0.0, -1.0, 0.0, 0.0, -1.0, 0.0, 0.0, -1.0, 0.0, 0.0, -1.0, 1.0, 0.0, 0.0, 1.0, 0.0, 0.0, 1.0, 0.0, 0.0, 1.0, 0.0, 0.0, 1.0, 0.0, 0.0, 1.0, 0.0, 0.0, 1.0, 0.0, 0.0, 1.0, 0.0, 0.0, 1.0, 0.0, 0.0, 1.0, 0.0, 0.0, 1.0, 0.0, 0.0, 1.0, 0.0, 0.0, 0.0, 0.0, 1.0, 0.0, 0.0, 1.0, 0.0, 0.0, 1.0, 0.0, 0.0, 1.0, -1.0, 0.0, 0.0, -1.0, 0.0, 0.0, -1.0, 0.0, 0.0, -1.0, 0.0, 0.0, -1.0, 0.0, 0.0, -1.0, 0.0, 0.0, -1.0, 0.0, 0.0, -1.0, 0.0, 0.0, -1.0, 0.0, 0.0, -1.0, 0.0, 0.0, -1.0, 0.0, 0.0, -1.0, 0.0, 0.0, 0.0, 0.0, -1.0, 0.0, 0.0, -1.0, 0.0, 0.0, -1.0, 0.0, 0.0, -1.0, 1.0, 0.0, 0.0, 1.0, 0.0, 0.0, 1.0, 0.0, 0.0, 1.0, 0.0, 0.0, 1.0, 0.0, 0.0, 1.0, 0.0, 0.0, 1.0, 0.0, 0.0, 1.0, 0.0, 0.0, -0.003304, 0.0, 1.0, -0.003304, 0.0, 1.0, -0.003304, 0.0, 1.0, -0.003304, 0.0, 1.0, -0.003304, 0.0, -1.0, -0.003304, 0.0, -1.0, -0.003304, 0.0, -1.0, -0.003304, 0.0, -1.0, 0.003304, 0.0, 1.0, 0.003304, 0.0, 1.0, 0.003304, 0.0, 1.0, 0.003304, 0.0, 1.0, 0.003304, 0.0, -1.0, 0.003304, 0.0, -1.0, 0.003304, 0.0, -1.0, 0.003304, 0.0, -1.0, -0.003304, 0.0, 1.0, -0.003304, 0.0, 1.0, -0.003304, 0.0, 1.0, -0.003304, 0.0, 1.0, -0.003304, 0.0, -1.0, -0.003304, 0.0, -1.0, -0.003304, 0.0, -1.0, -0.003304, 0.0, -1.0, 0.003304, 0.0, 1.0, 0.003304, 0.0, 1.0, 0.003304, 0.0, 1.0, 0.003304, 0.0, 1.0, 0.003304, 0.0, -1.0, 0.003304, 0.0, -1.0, 0.003304, 0.0, -1.0, 0.003304, 0.0, -1.0, 0.001008, -1.0, 0.002297, 0.003307, -1.0, 0.0, 0.003307, -1.0, 0.0, 0.001178, -1.0, 0.002128, 0.003307, 1.0, 0.0, 0.001009, 1.0, 0.002298, 0.001111, 1.0, 0.002196, 0.003307, 1.0, 0.0, -0.001008, -1.0, 0.002297, 0.001008, -1.0, 0.002297, 0.001178, -1.0, 0.002128, -0.00111, -1.0, 0.002196, 0.001009, 1.0, 0.002298, -0.001009, 1.0, 0.002298, -0.001111, 1.0, 0.002196, 0.001111, 1.0, 0.002196, -0.003307, -1.0, 0.0, -0.001008, -1.0, 0.002297, -0.00111, -1.0, 0.002196, -0.003307, -1.0, 0.0, -0.001009, 1.0, 0.002298, -0.003307, 1.0, 0.0, -0.003307, 1.0, 0.0, -0.001111, 1.0, 0.002196, -0.001415, -1.0, -0.00189, -0.003307, -1.0, 0.0, -0.003307, -1.0, 0.0, -0.001653, -1.0, -0.001653, -0.003307, 1.0, 0.0, -0.001416, 1.0, -0.001891, -0.001653, 1.0, -0.001653, -0.003307, 1.0, 0.0, -0.001416, 1.0, -0.001891, 0.001416, 1.0, -0.001891, 0.001653, 1.0, -0.001653, -0.001653, 1.0, -0.001653, 0.001415, -1.0, -0.00189, -0.001415, -1.0, -0.00189, -0.001653, -1.0, -0.001653, 0.001653, -1.0, -0.001653, 0.003307, -1.0, 0.0, 0.001415, -1.0, -0.00189, 0.001653, -1.0, -0.001653, 0.003307, -1.0, 0.0, 0.001416, 1.0, -0.001891, 0.003307, 1.0, 0.0, 0.003307, 1.0, 0.0, 0.001653, 1.0, -0.001653, 0.0, 0.0, 1.0, 0.0, 0.0, 1.0, 0.0, 0.0, 1.0, 0.0, 0.0, 1.0, 0.0, 0.0, -1.0, 0.0, 0.0, -1.0, 0.0, 0.0, -1.0, 0.0, 0.0, -1.0, 1.0, 0.0, 0.0, 1.0, 0.0, 0.0, 1.0, 0.0, 0.0, 1.0, 0.0, 0.0, -1.0, 0.0, 0.0, -1.0, 0.0, 0.0, -1.0, 0.0, 0.0, -1.0, 0.0, 0.0, 0.0, 1.0, 0.0, 0.0, 1.0, 0.0, 0.0, 1.0, 0.0, 0.0, 1.0, 0.0, 0.0, 1.0, 0.0, 0.0, 1.0, 0.0, 0.0, 1.0, 0.0, 0.0, 1.0, 0.0, 0.0, 1.0, 0.0, 0.0, 1.0, 0.0, 0.0, 1.0, 0.0, 0.0, 1.0, 0.0, 0.0, 1.0, 0.0, 0.0, 1.0, 0.0, 0.0, 1.0, 0.0, 0.0, 1.0, 0.0, 0.0, -1.0, -2.384e-06, 0.0, -1.0, -2.384e-06, 0.0, -1.0, -2.523e-06, 0.0, -1.0, -2.523e-06, 0.0, -1.0, -2.384e-06, 0.0, -1.0, 2.384e-06, 0.0, -1.0, 2.523e-06, 0.0, -1.0, -2.523e-06, 0.0, -1.0, 2.384e-06, 0.0, -1.0, 2.384e-06, 0.0, -1.0, 2.523e-06, 0.0, -1.0, 2.523e-06, 0.0, -1.0, 2.384e-06, 0.0, -1.0, -2.384e-06, 0.0, -1.0, -2.523e-06, 0.0, -1.0, 2.523e-06, 0.0, 0.0, 1.0, 0.0, 0.0, 1.0, 0.0, 0.0, 1.0, 0.0, 0.0, 1.0, 0.0, 0.0, -1.0, 0.0, 0.0, -1.0, 0.0, 0.0, -1.0, 0.0, 0.0, -1.0, 1.0, 0.0, 0.0, 1.0, 0.0, 0.0, 1.0, 0.0, 0.0, 1.0, 0.0, 0.0, -1.0, 0.0, 0.0, -1.0, 0.0, 0.0, -1.0, 0.0, 0.0, -1.0, 0.0, 0.0, -1.0, 0.0, 0.0, -1.0, 0.0, 0.0, -1.0, 0.0, 0.0, -1.0, 0.0, 0.0, 1.0, 0.0, 0.0, 1.0, 0.0, 0.0, 1.0, 0.0, 0.0, 1.0, 0.0, 0.0, -1.0, 0.0, 0.0, -1.0, 0.0, 0.0, -1.0, 0.0, 0.0, -1.0, 0.0, 0.0, 1.0, 0.0, 0.0, 1.0, 0.0, 0.0, 1.0, 0.0, 0.0, 1.0, 0.0, 0.0, 1.0, 0.0, 0.0, 1.0, 0.0, 0.0, 1.0, 0.0, 0.0, 1.0, 0.0, 0.0, 0.0, 0.0, 1.0, 0.0, 0.0, 1.0, 0.0, 0.0, 1.0, 0.0, 0.0, 1.0, -1.0, 0.0, 0.0, -1.0, 0.0, 0.0, -1.0, 0.0, 0.0, -1.0, 0.0, 0.0, -1.0, 0.0, 0.0, -1.0, 0.0, 0.0, -1.0, 0.0, 0.0, -1.0, 0.0, 0.0, -1.0, 0.0, 0.0, -1.0, 0.0, 0.0, -1.0, 0.0, 0.0, -1.0, 0.0, 0.0, 0.0, 0.0, -1.0, 0.0, 0.0, -1.0, 0.0, 0.0, -1.0, 0.0, 0.0, -1.0, 1.0, 0.0, 0.0, 1.0, 0.0, 0.0, 1.0, 0.0, 0.0, 1.0, 0.0, 0.0, 1.0, 0.0, 0.0, 1.0, 0.0, 0.0, 1.0, 0.0, 0.0, 1.0, 0.0, 0.0, 1.0, 0.0, 0.0, 1.0, 0.0, 0.0, 1.0, 0.0, 0.0, 1.0, 0.0, 0.0, 0.0, 0.0, 1.0, 0.0, 0.0, 1.0, 0.0, 0.0, 1.0, 0.0, 0.0, 1.0, -1.0, 0.0, 0.0, -1.0, 0.0, 0.0, -1.0, 0.0, 0.0, -1.0, 0.0, 0.0, -1.0, 0.0, 0.0, -1.0, 0.0, 0.0, -1.0, 0.0, 0.0, -1.0, 0.0, 0.0, -1.0, 0.0, 0.0, -1.0, 0.0, 0.0, -1.0, 0.0, 0.0, -1.0, 0.0, 0.0, 0.0, 0.0, -1.0, 0.0, 0.0, -1.0, 0.0, 0.0, -1.0, 0.0, 0.0, -1.0, 1.0, 0.0, 0.0, 1.0, 0.0, 0.0, 1.0, 0.0, 0.0, 1.0, 0.0, 0.0, 1.0, 0.0, 0.0, 1.0, 0.0, 0.0, 1.0, 0.0, 0.0, 1.0, 0.0, 0.0, -0.003304, 0.0, 1.0, -0.003304, 0.0, 1.0, -0.003304, 0.0, 1.0, -0.003304, 0.0, 1.0, -0.003304, 0.0, -1.0, -0.003304, 0.0, -1.0, -0.003304, 0.0, -1.0, -0.003304, 0.0, -1.0, 0.003304, 0.0, 1.0, 0.003304, 0.0, 1.0, 0.003304, 0.0, 1.0, 0.003304, 0.0, 1.0, 0.003304, 0.0, -1.0, 0.003304, 0.0, -1.0, 0.003304, 0.0, -1.0, 0.003304, 0.0, -1.0, -0.003304, 0.0, 1.0, -0.003304, 0.0, 1.0, -0.003304, 0.0, 1.0, -0.003304, 0.0, 1.0, -0.003304, 0.0, -1.0, -0.003304, 0.0, -1.0, -0.003304, 0.0, -1.0, -0.003304, 0.0, -1.0, 0.003304, 0.0, 1.0, 0.003304, 0.0, 1.0, 0.003304, 0.0, 1.0, 0.003304, 0.0, 1.0, 0.003304, 0.0, -1.0, 0.003304, 0.0, -1.0, 0.003304, 0.0, -1.0, 0.003304, 0.0, -1.0, 0.001009, -1.0, 0.002298, 0.003307, -1.0, 0.0, 0.003307, -1.0, 0.0, 0.001178, -1.0, 0.002128, 0.003307, 1.0, 0.0, 0.001009, 1.0, 0.002298, 0.001111, 1.0, 0.002196, 0.003307, 1.0, 0.0, -0.001009, -1.0, 0.002298, 0.001009, -1.0, 0.002298, 0.001178, -1.0, 0.002128, -0.00111, -1.0, 0.002196, 0.001009, 1.0, 0.002298, -0.001009, 1.0, 0.002298, -0.001111, 1.0, 0.002196, 0.001111, 1.0, 0.002196, -0.003307, -1.0, 0.0, -0.001009, -1.0, 0.002298, -0.00111, -1.0, 0.002196, -0.003307, -1.0, 0.0, -0.001009, 1.0, 0.002298, -0.003307, 1.0, 0.0, -0.003307, 1.0, 0.0, -0.001111, 1.0, 0.002196, -0.001416, -1.0, -0.001891, -0.003307, -1.0, 0.0, -0.003307, -1.0, 0.0, -0.001653, -1.0, -0.001653, -0.003307, 1.0, 0.0, -0.001416, 1.0, -0.001891, -0.001653, 1.0, -0.001653, -0.003307, 1.0, 0.0, -0.001416, 1.0, -0.001891, 0.001416, 1.0, -0.001891, 0.001653, 1.0, -0.001653, -0.001653, 1.0, -0.001653, 0.001416, -1.0, -0.001891, -0.001416, -1.0, -0.001891, -0.001653, -1.0, -0.001653, 0.001653, -1.0, -0.001653, 0.003307, -1.0, 0.0, 0.001416, -1.0, -0.001891, 0.001653, -1.0, -0.001653, 0.003307, -1.0, 0.0, 0.001416, 1.0, -0.001891, 0.003307, 1.0, 0.0, 0.003307, 1.0, 0.0, 0.001653, 1.0, -0.001653, 0.0, 0.0, 1.0, 0.0, 0.0, 1.0, 0.0, 0.0, 1.0, 0.0, 0.0, 1.0, 0.0, 1.0, 0.0, 0.0, 1.0, 0.0, 0.0, 1.0, 0.0, 0.0, 1.0, 0.0, 0.0, 0.0, -1.0, 0.0, 0.0, -1.0, 0.0, 0.0, -1.0, 0.0, 0.0, -1.0, 1.0, 0.0, 0.0, 1.0, 0.0, 0.0, 1.0, 0.0, 0.0, 1.0, 0.0, 0.0, -1.0, 0.0, 0.0, -1.0, 0.0, 0.0, -1.0, 0.0, 0.0, -1.0, 0.0, 0.0, 0.0, 1.0, -1.042e-05, 0.0, 1.0, -9.936e-06, 0.0, 1.0, -1.067e-05, 0.0, 1.0, -1.051e-05, 0.0, 1.0, -9.936e-06, 0.0, 1.0, 9.937e-06, 0.0, 1.0, 1.067e-05, 0.0, 1.0, -1.067e-05, 0.0, 1.0, 9.937e-06, 0.0, 1.0, 1.042e-05, 0.0, 1.0, 1.051e-05, 0.0, 1.0, 1.067e-05, 0.0, 1.0, 1.042e-05, 0.0, 1.0, -1.042e-05, 0.0, 1.0, -1.051e-05, 0.0, 1.0, 1.051e-05, 0.0, 0.0, -1.0, 0.0, 0.0, -1.0, 0.0, 0.0, -1.0, 0.0, 0.0, -1.0, -1.0, 0.0, 0.0, -1.0, 0.0, 0.0, -1.0, 0.0, 0.0, -1.0, 0.0, 0.0, 0.0, 0.0, 1.0, 0.0, 0.0, 1.0, 0.0, 0.0, 1.0, 0.0, 0.0, 1.0, 1.0, 0.0, 0.0, 1.0, 0.0, 0.0, 1.0, 0.0, 0.0, 1.0, 0.0, 0.0])] * 3)])

# ---- objects
ob_building_05_001 = bpy.data.objects.new('Building_05.001', me_mesh)
ob_building_05 = bpy.data.objects.new('Building_05', None)

# ---- transforms, parenting, visibility, modifiers, constraints
ob_building_05_001.parent = ob_building_05
ob_building_05_001.location = (-3076.0, -4.382, 110.9)
ob_building_05_001.color = (0.8, 0.8, 0.8, 1.0)
ob_building_05.location = (0.0, 0.0, 0.0)
ob_building_05.rotation_euler = (1.571, -0.0, 0.0)
ob_building_05.scale = (0.01, 0.01, 0.01)
ob_building_05.color = (0.8, 0.8, 0.8, 1.0)

# ---- collection membership
col_collection.objects.link(ob_building_05_001)
col_collection.objects.link(ob_building_05)

# ---- scene / render settings (as saved in the file)
scene.frame_start = 1; scene.frame_end = 250; scene.frame_set(1)
scene.render.engine = 'BLENDER_EEVEE_NEXT'
scene.cycles.use_denoising = False
scene.cycles.samples = 128
scene.cycles.sampling_pattern = 'TABULATED_SOBOL'
scene.cycles.use_adaptive_sampling = False
scene.cycles.use_light_tree = False
scene.view_settings.view_transform = 'Filmic'
bpy.context.view_layer.update()

# ---- added for rendering (the .blend has no active camera and no usable light): camera, sun
cam_auto = bpy.data.cameras.new('AutoCamera')
cam_auto.lens = 50.0
cam_auto.sensor_width = 36.0
cam_auto.clip_end = 1000.0
ob_auto_camera = bpy.data.objects.new('AutoCamera', cam_auto)
scene.collection.objects.link(ob_auto_camera)
ob_auto_camera.location = (37.1585, -41.2822, 47.5324)
ob_auto_camera.rotation_euler = (1.09748, -7.21219e-08, 0.694738)
scene.camera = ob_auto_camera
light_auto_sun = bpy.data.lights.new('AutoSun', 'SUN')
light_auto_sun.energy = 3.0
light_auto_sun.angle = 0.0523599
ob_auto_sun = bpy.data.objects.new('AutoSun', light_auto_sun)
scene.collection.objects.link(ob_auto_sun)
ob_auto_sun.rotation_euler = (0.872665, 0.174533, 0.523599)
bpy.context.view_layer.update()
